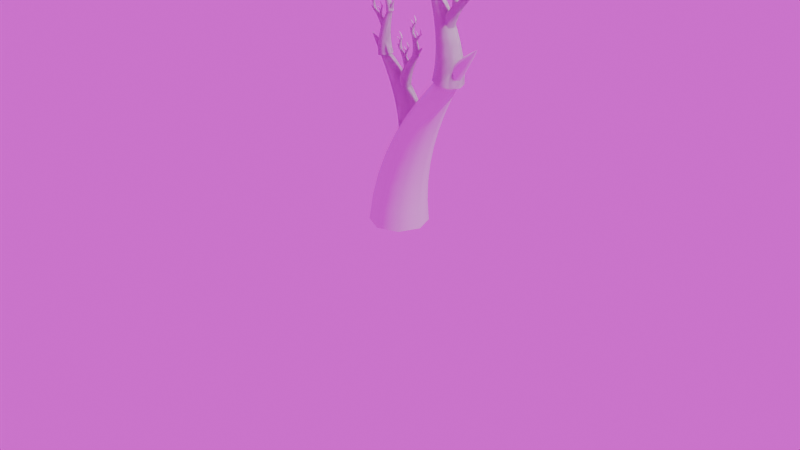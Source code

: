 # Source: hello-geometry-nodes-fractal.blend  (saved by Blender 4.0.36; exported with 4.5.12 LTS)
import bpy
from mathutils import Matrix  # noqa: F401  (used for matrix-valued properties, if any)

bpy.ops.wm.read_factory_settings(use_empty=True)
scene = bpy.context.scene
scene.name = 'Scene'

# ---- collections
col_collection = bpy.data.collections.new('Collection'); scene.collection.children.link(col_collection)
col_1 = bpy.data.collections.new('1'); scene.collection.children.link(col_1)
col_2 = bpy.data.collections.new('2'); scene.collection.children.link(col_2)
col_2_particles = bpy.data.collections.new('2-Particles'); col_2.children.link(col_2_particles)
col_3 = bpy.data.collections.new('3'); scene.collection.children.link(col_3)
col_3_particles = bpy.data.collections.new('3-Particles'); col_3.children.link(col_3_particles)
col_4 = bpy.data.collections.new('4'); scene.collection.children.link(col_4)

# ---- images (referenced by path relative to the original .blend; pixels are not part of the script)
import os
ASSET_DIR = os.environ.get("B2B_ASSET_DIR", "")  # directory of the original .blend (textures are referenced by path, not embedded)
HERE = os.path.dirname(os.path.abspath(__file__))  # packed textures are extracted next to this script under _unpacked/

def load_image(name, relpath, width, height, colorspace="sRGB"):
    """Load a texture the original file referenced (path relative to the .blend, or extracted next to this script)."""
    p = next((c for c in (os.path.join(HERE, relpath), os.path.join(ASSET_DIR, relpath)) if relpath and os.path.exists(c)), "")
    if p:
        img = bpy.data.images.load(p, check_existing=True)
        img.name = name
    else:  # same state as the original file: an image datablock whose file is absent (Cycles renders it pink)
        img = bpy.data.images.new(name, width, height)
        img.source = "FILE"
        img.filepath = "//" + (relpath or name)
    img.colorspace_settings.name = colorspace
    return img
img_branch = load_image('Branch', 'textures/Branch.png', 1024, 1024, 'sRGB')
img_leaves = load_image('Leaves', 'textures/Leaves.png', 1024, 1024, 'sRGB')
img_blouberg_sunrise_2_1k_hdr = load_image('blouberg_sunrise_2_1k.hdr', 'equirectangular/blouberg_sunrise_2_1k.hdr', 1024, 1024, 'Linear Rec.709')

# ---- materials (node trees are filled in below, after node groups)
mat_material = bpy.data.materials.new('Material')
mat_material.use_transparent_shadow = False
mat_branch = bpy.data.materials.new('Branch')
mat_branch.use_transparent_shadow = False
mat_leaves = bpy.data.materials.new('Leaves')
mat_leaves.use_transparent_shadow = False
mat_hair = bpy.data.materials.new('Hair')
mat_hair.use_transparent_shadow = False

# ---- node groups
ng_fractal_branches = bpy.data.node_groups.new('Fractal Branches', 'GeometryNodeTree')
_s = ng_fractal_branches.interface.new_socket(name='Geometry', in_out='OUTPUT', socket_type='NodeSocketGeometry')
_s = ng_fractal_branches.interface.new_socket(name='Geometry', in_out='INPUT', socket_type='NodeSocketGeometry')
ng_fractal_branches.is_modifier = True
_N = ng_fractal_branches.nodes; _L = ng_fractal_branches.links
n0 = _N.new('NodeFrame'); n0.name = 'Frame'; n0.location = (50, -14)
n0.label = 'Rotate Vector'
n0.width = 492
n1 = _N.new('NodeFrame'); n1.name = 'Frame.002'; n1.location = (-1220, -270)
n1.label = 'Split'
n1.width = 658
n2 = _N.new('NodeFrame'); n2.name = 'Frame.001'; n2.location = (702, -95)
n2.label = 'Extrude'
n2.width = 202
n3 = _N.new('NodeFrame'); n3.name = 'Frame.003'; n3.location = (1024, -116)
n3.width = 236
n4 = _N.new('NodeReroute'); n4.name = 'Reroute'; n4.location = (774, -14)
n4.width = 16
n4.socket_idname = 'NodeSocketInt'
n5 = _N.new('NodeReroute'); n5.name = 'Reroute.002'; n5.location = (462, 26)
n5.width = 16
n5.socket_idname = 'NodeSocketBool'
n6 = _N.new('GeometryNodeStoreNamedAttribute'); n6.name = 'Store Named Attribute.001'; n6.location = (-1502, 64)
n6.data_type = 'FLOAT_VECTOR'
n6.inputs[2].default_value = 'Vec'
n6.inputs[3].default_value = (0.0, 0.0, 1.0)
n7 = _N.new('NodeGroupInput'); n7.name = 'Group Input'; n7.location = (-1738, -19)
n8 = _N.new('GeometryNodeRepeatInput'); n8.name = 'Repeat Input'; n8.location = (-1298, 91)
n8.inputs[0].default_value = 14
n8.inputs[2].default_value = True
n8.inputs[3].default_value = 1
n9 = _N.new('GeometryNodeDuplicateElements'); n9.name = 'Duplicate Elements'; n9.location = (30, -95)
n10 = _N.new('GeometryNodeCaptureAttribute'); n10.name = 'Capture Attribute'; n10.location = (290, -132)
n10.capture_items.clear()
n11 = _N.new('GeometryNodeJoinGeometry'); n11.name = 'Join Geometry'; n11.location = (488, -40)
n12 = _N.new('GeometryNodeInputNamedAttribute'); n12.name = 'Named Attribute'; n12.location = (30, -283)
n12.data_type = 'FLOAT_VECTOR'
n12.inputs[0].default_value = 'Vec'
n13 = _N.new('ShaderNodeVectorMath'); n13.name = 'Vector Math.001'; n13.location = (59, -503)
n13.operation = 'MULTIPLY'
n13.inputs[1].default_value = (0.77, 0.0, -0.45)
n14 = _N.new('ShaderNodeMath'); n14.name = 'Math.005'; n14.location = (93, -708)
n14.operation = 'MULTIPLY'
n14.inputs[1].default_value = 0.72
n15 = _N.new('ShaderNodeVectorRotate'); n15.name = 'Vector Rotate'; n15.location = (57, -243)
n15.rotation_type = 'EULER_XYZ'
n15.inputs[2].default_value = (1.0, 1.0, 1.0)
n15.inputs[3].default_value = 0.1745
n16 = _N.new('ShaderNodeVectorMath'); n16.name = 'Vector Math'; n16.location = (304, -315)
n16.operation = 'SCALE'
n17 = _N.new('FunctionNodeRandomValue'); n17.name = 'Random Value'; n17.location = (301, -507)
n17.inputs[2].default_value = 0.7
n17.inputs[3].default_value = 0.9
n18 = _N.new('GeometryNodeRepeatOutput'); n18.name = 'Repeat Output'; n18.location = (1603, 27)
n18.repeat_items.clear()
_it = n18.repeat_items.new('GEOMETRY', 'Geometry')
_it = n18.repeat_items.new('BOOLEAN', 'Top')
_it = n18.repeat_items.new('INT', 'IterationCount')
n19 = _N.new('GeometryNodeMeshToCurve'); n19.name = 'Mesh to Curve'; n19.location = (1838, 27)
n20 = _N.new('GeometryNodeSetCurveRadius'); n20.name = 'Set Curve Radius'; n20.location = (2666, 14)
n21 = _N.new('ShaderNodeMath'); n21.name = 'Math'; n21.location = (1438, -230)
n21.inputs[1].default_value = 1.0
n22 = _N.new('GeometryNodeCurveToMesh'); n22.name = 'Curve to Mesh'; n22.location = (2991, 19)
n22.inputs[3].default_value = True
n23 = _N.new('ShaderNodeMath'); n23.name = 'Math.006'; n23.location = (66, -282)
n23.inputs[1].default_value = 1.0
n24 = _N.new('GeometryNodeStoreNamedAttribute'); n24.name = 'Store Named Attribute'; n24.location = (322, -46)
n24.data_type = 'FLOAT_VECTOR'
n24.inputs[2].default_value = 'Vec'
n25 = _N.new('NodeReroute'); n25.name = 'Reroute.004'; n25.location = (286, 27)
n25.width = 16
n25.socket_idname = 'NodeSocketBool'
n26 = _N.new('GeometryNodeExtrudeMesh'); n26.name = 'Extrude Mesh'; n26.location = (32, -40)
n27 = _N.new('GeometryNodeInputNamedAttribute'); n27.name = 'Named Attribute.002'; n27.location = (30, -461)
n27.inputs[0].default_value = 'Age'
n28 = _N.new('GeometryNodeInputNamedAttribute'); n28.name = 'Named Attribute.004'; n28.location = (1811, -372)
n28.inputs[0].default_value = 'Age'
n29 = _N.new('GeometryNodeViewer'); n29.name = 'Viewer'; n29.location = (1862, -168)
n30 = _N.new('ShaderNodeMath'); n30.name = 'Math.007'; n30.location = (2226, -303)
n30.operation = 'POWER'
n30.inputs[1].default_value = 1.2
n31 = _N.new('ShaderNodeMapRange'); n31.name = 'Map Range.001'; n31.location = (2044, -316)
n31.inputs[2].default_value = 14.0
n31.inputs[3].default_value = 1.0
n31.inputs[4].default_value = 0.0
n32 = _N.new('ShaderNodeMapRange'); n32.name = 'Map Range.002'; n32.location = (2446, -305)
n32.inputs[3].default_value = 0.05
n33 = _N.new('GeometryNodeCurvePrimitiveCircle'); n33.name = 'Curve Circle'; n33.location = (2806, -139)
n33.inputs[0].default_value = 3
n33.inputs[4].default_value = 0.1
n34 = _N.new('ShaderNodeMapRange'); n34.name = 'Map Range'; n34.location = (61, -890)
n34.inputs[3].default_value = -1.0
n35 = _N.new('GeometryNodeInputNamedAttribute'); n35.name = 'Named Attribute.001'; n35.location = (30, -40)
n35.data_type = 'FLOAT_VECTOR'
n35.inputs[0].default_value = 'Vec'
n36 = _N.new('ShaderNodeMath'); n36.name = 'Math.004'; n36.location = (133, -328)
n36.inputs[1].default_value = 1.0
n37 = _N.new('GeometryNodeStoreNamedAttribute'); n37.name = 'Store Named Attribute.002'; n37.location = (46, -30)
n37.inputs[2].default_value = 'Age'
n38 = _N.new('NodeReroute'); n38.name = 'Reroute.001'; n38.location = (1, 10)
n38.width = 16
n38.socket_idname = 'NodeSocketInt'
n39 = _N.new('NodeGroupOutput'); n39.name = 'Group Output'; n39.location = (3431, 7)
n40 = _N.new('GeometryNodeSetMaterial'); n40.name = 'Set Material'; n40.location = (3212, 8)
n40.inputs[2].default_value = mat_material
n41 = _N.new('GeometryNodeInputNamedAttribute'); n41.name = 'Named Attribute.003'; n41.location = (2966, 19)
n41.inputs[0].default_value = 'radius'
n42 = _N.new('GeometryNodeSwitch'); n42.name = 'Switch'; n42.location = (2966, 19)
n42.input_type = 'FLOAT'
n42.inputs[1].default_value = 1.0
n8.pair_with_output(n18)
n9.parent = n1
n10.parent = n1
n11.parent = n1
n12.parent = n2
n13.parent = n0
n14.parent = n0
n15.parent = n0
n16.parent = n0
n17.parent = n0
n23.parent = n3
n24.parent = n0
n26.parent = n2
n27.parent = n3
n34.parent = n0
n35.parent = n0
n36.parent = n1
n37.parent = n3
_L.new(n40.outputs[0], n39.inputs[0])
_L.new(n24.outputs[0], n26.inputs[0])
_L.new(n26.outputs[1], n18.inputs[1])
_L.new(n5.outputs[0], n26.inputs[1])
_L.new(n6.outputs[0], n8.inputs[1])
_L.new(n7.outputs[0], n6.inputs[0])
_L.new(n12.outputs[0], n26.inputs[2])
_L.new(n35.outputs[0], n15.inputs[0])
_L.new(n21.outputs[0], n18.inputs[2])
_L.new(n4.outputs[0], n21.inputs[0])
_L.new(n38.outputs[0], n4.inputs[0])
_L.new(n8.outputs[3], n38.inputs[0])
_L.new(n25.outputs[0], n5.inputs[0])
_L.new(n8.outputs[1], n9.inputs[0])
_L.new(n8.outputs[1], n11.inputs[0])
_L.new(n11.outputs[0], n24.inputs[0])
_L.new(n9.outputs[0], n10.inputs[0])
_L.new(n10.outputs[0], n11.inputs[0])
_L.new(n16.outputs[0], n24.inputs[3])
_L.new(n9.outputs[1], n36.inputs[0])
_L.new(n36.outputs[0], n10.inputs[1])
_L.new(n10.outputs[1], n34.inputs[0])
_L.new(n8.outputs[2], n25.inputs[0])
_L.new(n17.outputs[1], n16.inputs[3])
_L.new(n15.outputs[0], n16.inputs[0])
_L.new(n13.outputs[0], n15.inputs[4])
_L.new(n14.outputs[0], n13.inputs[0])
_L.new(n18.outputs[0], n19.inputs[0])
_L.new(n20.outputs[0], n22.inputs[0])
_L.new(n33.outputs[0], n22.inputs[1])
_L.new(n19.outputs[0], n20.inputs[0])
_L.new(n28.outputs[0], n31.inputs[0])
_L.new(n23.outputs[0], n37.inputs[3])
_L.new(n25.outputs[0], n24.inputs[1])
_L.new(n27.outputs[0], n23.inputs[0])
_L.new(n26.outputs[0], n37.inputs[0])
_L.new(n37.outputs[0], n18.inputs[0])
_L.new(n18.outputs[0], n29.inputs[0])
_L.new(n26.outputs[1], n37.inputs[1])
_L.new(n28.outputs[0], n29.inputs[1])
_L.new(n31.outputs[0], n30.inputs[0])
_L.new(n32.outputs[0], n20.inputs[2])
_L.new(n30.outputs[0], n32.inputs[0])
_L.new(n34.outputs[0], n14.inputs[0])
_L.new(n22.outputs[0], n40.inputs[0])
_L.new(n41.outputs[1], n42.inputs[0])
_L.new(n41.outputs[0], n42.inputs[2])
_L.new(n42.outputs[0], n22.inputs[2])
n39.is_active_output = True
ng_make_curve = bpy.data.node_groups.new('Make Curve', 'GeometryNodeTree')
_s = ng_make_curve.interface.new_socket(name='Geometry', in_out='OUTPUT', socket_type='NodeSocketGeometry')
_s = ng_make_curve.interface.new_socket(name='Base Curve Length', in_out='INPUT', socket_type='NodeSocketFloat')
_s.default_value = 1.0
_s.min_value = -1e+04
_s.max_value = 1e+04
_s = ng_make_curve.interface.new_socket(name='Curve Resolution', in_out='INPUT', socket_type='NodeSocketInt')
_s.default_value = 10
_s.min_value = 1
_s.max_value = 100000
_s = ng_make_curve.interface.new_socket(name='Noise Offset Scale', in_out='INPUT', socket_type='NodeSocketFloat')
_s.default_value = 1.0
_s.min_value = -1e+04
_s.max_value = 1e+04
_s = ng_make_curve.interface.new_socket(name='Noise Scale', in_out='INPUT', socket_type='NodeSocketFloat')
_s.default_value = 5.0
_s.min_value = -1000.0
_s.max_value = 1000.0
_s = ng_make_curve.interface.new_socket(name='Noise Position Offset', in_out='INPUT', socket_type='NodeSocketVector')
_s.min_value = -1e+04
_s.max_value = 1e+04
_N = ng_make_curve.nodes; _L = ng_make_curve.links
n0 = _N.new('GeometryNodeCurvePrimitiveLine'); n0.name = 'Curve Line'; n0.location = (-445, 159)
n1 = _N.new('ShaderNodeTexNoise'); n1.name = 'Noise Texture'; n1.location = (-259, -120)
n2 = _N.new('ShaderNodeVectorMath'); n2.name = 'Vector Math.001'; n2.location = (-39, -48)
n2.operation = 'SUBTRACT'
n2.inputs[1].default_value = (0.5, 0.5, 0.5)
n3 = _N.new('GeometryNodeInputPosition'); n3.name = 'Position'; n3.location = (-627, -195)
n4 = _N.new('ShaderNodeVectorMath'); n4.name = 'Vector Math.002'; n4.location = (-454, -168)
n5 = _N.new('ShaderNodeVectorMath'); n5.name = 'Vector Math'; n5.location = (-718, 15)
n5.operation = 'SCALE'
n5.inputs[0].default_value = (0.0, 0.0, 1.0)
n6 = _N.new('GeometryNodeResampleCurve'); n6.name = 'Resample Curve'; n6.location = (-167, 156)
n6.keep_last_segment = False
n7 = _N.new('NodeGroupOutput'); n7.name = 'Group Output'; n7.location = (1298, 6)
n8 = _N.new('GeometryNodeSetPosition'); n8.name = 'Set Position'; n8.location = (1108, 231)
n9 = _N.new('ShaderNodeVectorMath'); n9.name = 'Vector Math.003'; n9.location = (888, 93)
n9.operation = 'SCALE'
n10 = _N.new('NodeGroupInput'); n10.name = 'Group Input'; n10.location = (-1108, 49)
n11 = _N.new('ShaderNodeMath'); n11.name = 'Math'; n11.location = (672, -26)
n11.operation = 'MULTIPLY'
n12 = _N.new('ShaderNodeFloatCurve'); n12.name = 'Float Curve'; n12.location = (352, -216)
_c = n12.mapping.curves[0]
while len(_c.points) > 2: _c.points.remove(_c.points[-1])
_c.points[0].location = (0.0, 0.0); _c.points[0].handle_type = 'AUTO'
_c.points[1].location = (0.22955, 0.06562); _c.points[1].handle_type = 'AUTO'
_p = _c.points.new(0.48409, 0.80938); _p.handle_type = 'AUTO'
_p = _c.points.new(1.0, 1.0); _p.handle_type = 'AUTO'
n12.mapping.update()
n13 = _N.new('GeometryNodeSplineParameter'); n13.name = 'Spline Parameter'; n13.location = (122, -453)
_L.new(n4.outputs[0], n1.inputs[0])
_L.new(n1.outputs[1], n2.inputs[0])
_L.new(n6.outputs[0], n8.inputs[0])
_L.new(n0.outputs[0], n6.inputs[0])
_L.new(n9.outputs[0], n8.inputs[3])
_L.new(n5.outputs[0], n0.inputs[1])
_L.new(n11.outputs[0], n9.inputs[3])
_L.new(n2.outputs[0], n9.inputs[0])
_L.new(n3.outputs[0], n4.inputs[0])
_L.new(n8.outputs[0], n7.inputs[0])
_L.new(n10.outputs[0], n5.inputs[3])
_L.new(n10.outputs[1], n6.inputs[2])
_L.new(n10.outputs[2], n11.inputs[1])
_L.new(n10.outputs[3], n1.inputs[2])
_L.new(n10.outputs[4], n4.inputs[1])
_L.new(n12.outputs[0], n11.inputs[0])
_L.new(n13.outputs[0], n12.inputs[1])
n7.is_active_output = True
ng_make_branch = bpy.data.node_groups.new('Make Branch', 'GeometryNodeTree')
_s = ng_make_branch.interface.new_socket(name='Geometry', in_out='OUTPUT', socket_type='NodeSocketGeometry')
_s = ng_make_branch.interface.new_socket(name='Base Curve', in_out='INPUT', socket_type='NodeSocketGeometry')
_s = ng_make_branch.interface.new_socket(name='Branch Geometry', in_out='INPUT', socket_type='NodeSocketGeometry')
_s = ng_make_branch.interface.new_socket(name='Branch Angle', in_out='INPUT', socket_type='NodeSocketFloat')
_s.subtype = 'ANGLE'
_s.default_value = 1.047
_s = ng_make_branch.interface.new_socket(name='Tilt', in_out='INPUT', socket_type='NodeSocketFloat')
_s.subtype = 'ANGLE'
_s = ng_make_branch.interface.new_socket(name='Trim Start', in_out='INPUT', socket_type='NodeSocketFloat')
_s.subtype = 'FACTOR'
_s.default_value = 0.2
_s.min_value = 0.0
_s.max_value = 1.0
_s = ng_make_branch.interface.new_socket(name='Trim End', in_out='INPUT', socket_type='NodeSocketFloat')
_s.subtype = 'FACTOR'
_s.default_value = 0.9
_s.min_value = 0.0
_s.max_value = 1.0
_s = ng_make_branch.interface.new_socket(name='Sub-divide Base Curve', in_out='INPUT', socket_type='NodeSocketInt')
_s.default_value = 1
_s.min_value = 0
_s.max_value = 1000
_N = ng_make_branch.nodes; _L = ng_make_branch.links
n0 = _N.new('GeometryNodeInputNormal'); n0.name = 'Normal'; n0.location = (-666, -453)
n0.legacy_corner_normals = True
n1 = _N.new('GeometryNodeInputTangent'); n1.name = 'Curve Tangent'; n1.location = (-652, -359)
n2 = _N.new('ShaderNodeVectorMath'); n2.name = 'Vector Math'; n2.location = (-456, -349)
n2.operation = 'CROSS_PRODUCT'
n3 = _N.new('FunctionNodeAlignEulerToVector'); n3.name = 'Align Euler to Vector'; n3.location = (-31, -206)
n3.axis = 'Z'
n4 = _N.new('NodeReroute'); n4.name = 'Reroute'; n4.location = (361, 424)
n4.width = 16
n4.socket_idname = 'NodeSocketGeometry'
n5 = _N.new('NodeGroupOutput'); n5.name = 'Group Output'; n5.location = (1190, 7)
n6 = _N.new('GeometryNodeJoinGeometry'); n6.name = 'Join Geometry'; n6.location = (1000, 344)
n7 = _N.new('GeometryNodeRealizeInstances'); n7.name = 'Realize Instances'; n7.location = (982, 225)
n8 = _N.new('GeometryNodeInstanceOnPoints'); n8.name = 'Instance on Points'; n8.location = (782, 213)
n9 = _N.new('GeometryNodeTrimCurve'); n9.name = 'Trim Curve'; n9.location = (542, 326)
n10 = _N.new('ShaderNodeVectorRotate'); n10.name = 'Vector Rotate'; n10.location = (-236, -286)
n11 = _N.new('GeometryNodeSplineParameter'); n11.name = 'Spline Parameter'; n11.location = (55, 678)
n12 = _N.new('ShaderNodeFloatCurve'); n12.name = 'Float Curve'; n12.location = (327, 808)
_c = n12.mapping.curves[0]
while len(_c.points) > 2: _c.points.remove(_c.points[-1])
_c.points[0].location = (0.0, 0.79375); _c.points[0].handle_type = 'AUTO'
_c.points[1].location = (0.46591, 0.99375); _c.points[1].handle_type = 'AUTO'
_p = _c.points.new(1.0, 0.31563); _p.handle_type = 'AUTO'
n12.mapping.update()
n13 = _N.new('NodeReroute'); n13.name = 'Reroute.001'; n13.location = (39, 430)
n13.width = 16
n13.socket_idname = 'NodeSocketGeometry'
n14 = _N.new('GeometryNodeSetCurveTilt'); n14.name = 'Set Curve Tilt'; n14.location = (343, 361)
n15 = _N.new('GeometryNodeSubdivideCurve'); n15.name = 'Subdivide Curve'; n15.location = (123, 389)
n16 = _N.new('NodeGroupInput'); n16.name = 'Group Input'; n16.location = (-866, 0)
n17 = _N.new('ShaderNodeMath'); n17.name = 'Math'; n17.location = (-20, 261)
n17.operation = 'MULTIPLY'
n18 = _N.new('GeometryNodeInputID'); n18.name = 'ID'; n18.location = (-223, 113)
_L.new(n7.outputs[0], n6.inputs[0])
_L.new(n3.outputs[0], n8.inputs[5])
_L.new(n9.outputs[0], n8.inputs[0])
_L.new(n1.outputs[0], n2.inputs[0])
_L.new(n0.outputs[0], n10.inputs[2])
_L.new(n10.outputs[0], n3.inputs[2])
_L.new(n8.outputs[0], n7.inputs[0])
_L.new(n2.outputs[0], n10.inputs[0])
_L.new(n4.outputs[0], n6.inputs[0])
_L.new(n0.outputs[0], n2.inputs[1])
_L.new(n16.outputs[1], n8.inputs[2])
_L.new(n6.outputs[0], n5.inputs[0])
_L.new(n17.outputs[0], n14.inputs[2])
_L.new(n16.outputs[3], n17.inputs[0])
_L.new(n18.outputs[0], n17.inputs[1])
_L.new(n16.outputs[4], n9.inputs[2])
_L.new(n16.outputs[5], n9.inputs[3])
_L.new(n16.outputs[2], n10.inputs[3])
_L.new(n11.outputs[0], n12.inputs[0])
_L.new(n12.outputs[0], n8.inputs[6])
_L.new(n13.outputs[0], n4.inputs[0])
_L.new(n16.outputs[0], n13.inputs[0])
_L.new(n15.outputs[0], n14.inputs[0])
_L.new(n14.outputs[0], n9.inputs[0])
_L.new(n13.outputs[0], n15.inputs[0])
_L.new(n16.outputs[6], n15.inputs[1])
n5.is_active_output = True
ng_geometry_nodes = bpy.data.node_groups.new('Geometry Nodes', 'GeometryNodeTree')
_s = ng_geometry_nodes.interface.new_socket(name='Geometry', in_out='OUTPUT', socket_type='NodeSocketGeometry')
_s = ng_geometry_nodes.interface.new_socket(name='UVMap', in_out='OUTPUT', socket_type='NodeSocketVector')
_s.default_attribute_name = 'UVMap'
_s = ng_geometry_nodes.interface.new_socket(name='Geometry', in_out='INPUT', socket_type='NodeSocketGeometry')
_s = ng_geometry_nodes.interface.new_socket(name='Branch01 Base Curve Length', in_out='INPUT', socket_type='NodeSocketFloat')
_s.default_value = 1.4
_s.min_value = -1e+04
_s.max_value = 1e+04
_s = ng_geometry_nodes.interface.new_socket(name='Branch02 Base Curve Length', in_out='INPUT', socket_type='NodeSocketFloat')
_s.default_value = 1.2
_s.min_value = -1e+04
_s.max_value = 1e+04
_s = ng_geometry_nodes.interface.new_socket(name='Branch03 Base Curve Length', in_out='INPUT', socket_type='NodeSocketFloat')
_s.default_value = 1.0
_s.min_value = -1e+04
_s.max_value = 1e+04
_s = ng_geometry_nodes.interface.new_socket(name='Branch04 Base Curve Length', in_out='INPUT', socket_type='NodeSocketFloat')
_s.default_value = 0.8
_s.min_value = -1e+04
_s.max_value = 1e+04
_s = ng_geometry_nodes.interface.new_socket(name='Branch05 Base Curve Length', in_out='INPUT', socket_type='NodeSocketFloat')
_s.default_value = 0.6
_s.min_value = -1e+04
_s.max_value = 1e+04
_s = ng_geometry_nodes.interface.new_socket(name='Branch06 Base Curve Length', in_out='INPUT', socket_type='NodeSocketFloat')
_s.default_value = 0.4
_s.min_value = -1e+04
_s.max_value = 1e+04
_s = ng_geometry_nodes.interface.new_socket(name='Branch07 Base Curve Length', in_out='INPUT', socket_type='NodeSocketFloat')
_s.default_value = 0.2
_s.min_value = -1e+04
_s.max_value = 1e+04
_s = ng_geometry_nodes.interface.new_socket(name='Branch01 Curve Resolution', in_out='INPUT', socket_type='NodeSocketInt')
_s.default_value = 12
_s.min_value = 1
_s.max_value = 100000
_s = ng_geometry_nodes.interface.new_socket(name='Branch02 Curve Resolution', in_out='INPUT', socket_type='NodeSocketInt')
_s.default_value = 12
_s.min_value = 1
_s.max_value = 100000
_s = ng_geometry_nodes.interface.new_socket(name='Branch03 Curve Resolution', in_out='INPUT', socket_type='NodeSocketInt')
_s.default_value = 12
_s.min_value = 1
_s.max_value = 100000
_s = ng_geometry_nodes.interface.new_socket(name='Branch04 Curve Resolution', in_out='INPUT', socket_type='NodeSocketInt')
_s.default_value = 12
_s.min_value = 1
_s.max_value = 100000
_s = ng_geometry_nodes.interface.new_socket(name='Branch05 Curve Resolution', in_out='INPUT', socket_type='NodeSocketInt')
_s.default_value = 12
_s.min_value = 1
_s.max_value = 100000
_s = ng_geometry_nodes.interface.new_socket(name='Branch06 Curve Resolution', in_out='INPUT', socket_type='NodeSocketInt')
_s.default_value = 12
_s.min_value = 1
_s.max_value = 100000
_s = ng_geometry_nodes.interface.new_socket(name='Branch07 Curve Resolution', in_out='INPUT', socket_type='NodeSocketInt')
_s.default_value = 10
_s.min_value = 1
_s.max_value = 100000
_s = ng_geometry_nodes.interface.new_socket(name='Branch01 Noise Offset Scale', in_out='INPUT', socket_type='NodeSocketFloat')
_s.default_value = 1.0
_s.min_value = -1e+04
_s.max_value = 1e+04
_s = ng_geometry_nodes.interface.new_socket(name='Branch02 Noise Offset Scale', in_out='INPUT', socket_type='NodeSocketFloat')
_s.default_value = 1.0
_s.min_value = -1e+04
_s.max_value = 1e+04
_s = ng_geometry_nodes.interface.new_socket(name='Branch03 Noise Offset Scale', in_out='INPUT', socket_type='NodeSocketFloat')
_s.default_value = 1.0
_s.min_value = -1e+04
_s.max_value = 1e+04
_s = ng_geometry_nodes.interface.new_socket(name='Branch04 Noise Offset Scale', in_out='INPUT', socket_type='NodeSocketFloat')
_s.default_value = 1.0
_s.min_value = -1e+04
_s.max_value = 1e+04
_s = ng_geometry_nodes.interface.new_socket(name='Branch05 Noise Offset Scale', in_out='INPUT', socket_type='NodeSocketFloat')
_s.default_value = 1.0
_s.min_value = -1e+04
_s.max_value = 1e+04
_s = ng_geometry_nodes.interface.new_socket(name='Branch06 Noise Offset Scale', in_out='INPUT', socket_type='NodeSocketFloat')
_s.default_value = 1.0
_s.min_value = -1e+04
_s.max_value = 1e+04
_s = ng_geometry_nodes.interface.new_socket(name='Branch07 Noise Offset Scale', in_out='INPUT', socket_type='NodeSocketFloat')
_s.default_value = 1.0
_s.min_value = -1e+04
_s.max_value = 1e+04
_s = ng_geometry_nodes.interface.new_socket(name='Noise Scale', in_out='INPUT', socket_type='NodeSocketFloat')
_s.default_value = 0.6
_s.min_value = -1000.0
_s.max_value = 1000.0
_s = ng_geometry_nodes.interface.new_socket(name='Noise Position Offset', in_out='INPUT', socket_type='NodeSocketVector')
_s.min_value = -1e+04
_s.max_value = 1e+04
_s = ng_geometry_nodes.interface.new_socket(name='Branch02 Angle', in_out='INPUT', socket_type='NodeSocketFloat')
_s.subtype = 'ANGLE'
_s.default_value = 1.047
_s = ng_geometry_nodes.interface.new_socket(name='Branch03 Angle', in_out='INPUT', socket_type='NodeSocketFloat')
_s.subtype = 'ANGLE'
_s.default_value = 1.047
_s = ng_geometry_nodes.interface.new_socket(name='Branch04 Angle', in_out='INPUT', socket_type='NodeSocketFloat')
_s.subtype = 'ANGLE'
_s.default_value = 1.047
_s = ng_geometry_nodes.interface.new_socket(name='Branch05 Angle', in_out='INPUT', socket_type='NodeSocketFloat')
_s.subtype = 'ANGLE'
_s.default_value = 1.047
_s = ng_geometry_nodes.interface.new_socket(name='Branch06 Angle', in_out='INPUT', socket_type='NodeSocketFloat')
_s.subtype = 'ANGLE'
_s.default_value = 1.047
_s = ng_geometry_nodes.interface.new_socket(name='Branch07 Angle', in_out='INPUT', socket_type='NodeSocketFloat')
_s.subtype = 'ANGLE'
_s.default_value = 1.047
_s = ng_geometry_nodes.interface.new_socket(name='Tilt', in_out='INPUT', socket_type='NodeSocketFloat')
_s.subtype = 'ANGLE'
_s.default_value = 1.571
_s = ng_geometry_nodes.interface.new_socket(name='Trim Branch Threshold', in_out='INPUT', socket_type='NodeSocketInt')
_s.default_value = 7
_s = ng_geometry_nodes.interface.new_socket(name='Trim Start', in_out='INPUT', socket_type='NodeSocketFloat')
_s.subtype = 'FACTOR'
_s.default_value = 0.2
_s.min_value = 0.0
_s.max_value = 1.0
_s = ng_geometry_nodes.interface.new_socket(name='Trim End', in_out='INPUT', socket_type='NodeSocketFloat')
_s.subtype = 'FACTOR'
_s.default_value = 0.9
_s.min_value = 0.0
_s.max_value = 1.0
ng_geometry_nodes.is_modifier = True
# nodes of 'Geometry Nodes' reference scene objects; filled in after objects exist
ng_hair_on_face_nodes = bpy.data.node_groups.new('Hair on Face Nodes', 'GeometryNodeTree')
_s = ng_hair_on_face_nodes.interface.new_socket(name='Geometry', in_out='OUTPUT', socket_type='NodeSocketGeometry')
_s = ng_hair_on_face_nodes.interface.new_socket(name='Geometry', in_out='INPUT', socket_type='NodeSocketGeometry')
ng_hair_on_face_nodes.is_modifier = True
# nodes of 'Hair on Face Nodes' reference scene objects; filled in after objects exist
ng_nodegroup = bpy.data.node_groups.new('NodeGroup', 'GeometryNodeTree')
_s = ng_nodegroup.interface.new_socket(name='Curve', in_out='OUTPUT', socket_type='NodeSocketGeometry')
_s = ng_nodegroup.interface.new_socket(name='Count', in_out='INPUT', socket_type='NodeSocketInt')
_s.default_value = 10
_s.min_value = 2
_s.max_value = 100000
_s = ng_nodegroup.interface.new_socket(name='Origin', in_out='INPUT', socket_type='NodeSocketVector')
_s.min_value = -1e+04
_s.max_value = 1e+04
_N = ng_nodegroup.nodes; _L = ng_nodegroup.links
n0 = _N.new('GeometryNodeSetPosition'); n0.name = 'Set Position'; n0.location = (-73, 258)
n1 = _N.new('GeometryNodeInputID'); n1.name = 'ID'; n1.location = (-313, 44)
n2 = _N.new('GeometryNodeCurveToPoints'); n2.name = 'Curve to Points'; n2.location = (-936, 288)
n3 = _N.new('FunctionNodeInputVector'); n3.name = 'Vector'; n3.location = (-889, 18)
n3.vector = (0.0, 0.0, 0.01)
n3.outputs[0].default_value = (0.0, 0.0, 0.0)
n4 = _N.new('ShaderNodeMath'); n4.name = 'Math'; n4.location = (-77, 42)
n4.inputs[1].default_value = 1.0
n5 = _N.new('GeometryNodeRepeatInput'); n5.name = 'Repeat Input'; n5.location = (-631, 268)
n5.inputs[2].default_value = 0
n5.inputs[3].default_value = (0.0, 0.0, 0.0)
n6 = _N.new('GeometryNodeRepeatOutput'); n6.name = 'Repeat Output'; n6.location = (482, 260)
n6.repeat_items.clear()
_it = n6.repeat_items.new('GEOMETRY', 'Geometry')
_it = n6.repeat_items.new('INT', 'Iteration Count')
_it = n6.repeat_items.new('VECTOR', 'Position')
_it = n6.repeat_items.new('VECTOR', 'Direction')
n7 = _N.new('GeometryNodePointsToCurves'); n7.name = 'Points to Curves'; n7.location = (722, 262)
n8 = _N.new('FunctionNodeCompare'); n8.name = 'Compare'; n8.location = (-320, 215)
n8.operation = 'EQUAL'
n8.data_type = 'INT'
n8.inputs[6].default_value = (0.0, 0.0, 0.0, 0.0)
n8.inputs[7].default_value = (0.0, 0.0, 0.0, 0.0)
n9 = _N.new('ShaderNodeMapRange'); n9.name = 'Map Range.001'; n9.location = (47, -133)
n9.data_type = 'FLOAT_VECTOR'
n9.inputs[9].default_value = (-1.0, -1.0, -1.0)
n10 = _N.new('ShaderNodeVectorRotate'); n10.name = 'Vector Rotate'; n10.location = (406, 47)
n10.inputs[3].default_value = 0.08727
n11 = _N.new('ShaderNodeVectorMath'); n11.name = 'Vector Math.001'; n11.location = (233, -179)
n11.operation = 'NORMALIZE'
n12 = _N.new('ShaderNodeTexNoise'); n12.name = 'Noise Texture.001'; n12.location = (-139, -171)
n12.inputs[2].default_value = 10.0
n13 = _N.new('GeometryNodeSplineParameter'); n13.name = 'Spline Parameter'; n13.location = (727, -4)
n14 = _N.new('GeometryNodeCurvePrimitiveLine'); n14.name = 'Curve Line'; n14.location = (-1193, 251)
n15 = _N.new('NodeGroupInput'); n15.name = 'Group Input'; n15.location = (-1573, -98)
n16 = _N.new('GeometryNodeSetCurveRadius'); n16.name = 'Set Curve Radius'; n16.location = (1028, 256)
n17 = _N.new('ShaderNodeMapRange'); n17.name = 'Map Range'; n17.location = (893, 98)
n17.inputs[3].default_value = 0.01
n17.inputs[4].default_value = 0.0
n18 = _N.new('ShaderNodeVectorMath'); n18.name = 'Vector Math'; n18.location = (-319, -20)
n19 = _N.new('ShaderNodeVectorMath'); n19.name = 'Vector Math.002'; n19.location = (-357, -279)
n20 = _N.new('GeometryNodeCurveToMesh'); n20.name = 'Curve to Mesh'; n20.location = (1456, 223)
n21 = _N.new('GeometryNodeCurvePrimitiveCircle'); n21.name = 'Curve Circle'; n21.location = (1270, 61)
n21.inputs[0].default_value = 8
n22 = _N.new('NodeGroupOutput'); n22.name = 'Group Output'; n22.location = (1915, 204)
n23 = _N.new('GeometryNodeSetMaterial'); n23.name = 'Set Material'; n23.location = (1695, 188)
n23.inputs[2].default_value = mat_hair
n24 = _N.new('GeometryNodeInputNamedAttribute'); n24.name = 'Named Attribute'; n24.location = (1431, 223)
n24.inputs[0].default_value = 'radius'
n25 = _N.new('GeometryNodeSwitch'); n25.name = 'Switch'; n25.location = (1431, 223)
n25.input_type = 'FLOAT'
n25.inputs[1].default_value = 1.0
n5.pair_with_output(n6)
_L.new(n7.outputs[0], n16.inputs[0])
_L.new(n5.outputs[4], n10.inputs[0])
_L.new(n13.outputs[0], n17.inputs[0])
_L.new(n4.outputs[0], n6.inputs[1])
_L.new(n14.outputs[0], n2.inputs[0])
_L.new(n3.outputs[0], n5.inputs[4])
_L.new(n11.outputs[0], n10.inputs[2])
_L.new(n12.outputs[1], n9.inputs[6])
_L.new(n2.outputs[0], n5.inputs[1])
_L.new(n5.outputs[4], n18.inputs[1])
_L.new(n9.outputs[1], n11.inputs[0])
_L.new(n8.outputs[0], n0.inputs[1])
_L.new(n6.outputs[0], n7.inputs[0])
_L.new(n5.outputs[2], n4.inputs[0])
_L.new(n18.outputs[0], n0.inputs[2])
_L.new(n17.outputs[0], n16.inputs[2])
_L.new(n5.outputs[3], n18.inputs[0])
_L.new(n1.outputs[0], n8.inputs[2])
_L.new(n5.outputs[1], n0.inputs[0])
_L.new(n0.outputs[0], n6.inputs[0])
_L.new(n5.outputs[2], n8.inputs[3])
_L.new(n10.outputs[0], n6.inputs[3])
_L.new(n18.outputs[0], n6.inputs[2])
_L.new(n15.outputs[0], n2.inputs[1])
_L.new(n15.outputs[0], n5.inputs[0])
_L.new(n19.outputs[0], n12.inputs[0])
_L.new(n15.outputs[1], n19.inputs[0])
_L.new(n23.outputs[0], n22.inputs[0])
_L.new(n5.outputs[3], n19.inputs[1])
_L.new(n16.outputs[0], n20.inputs[0])
_L.new(n21.outputs[0], n20.inputs[1])
_L.new(n20.outputs[0], n23.inputs[0])
_L.new(n24.outputs[1], n25.inputs[0])
_L.new(n24.outputs[0], n25.inputs[2])
_L.new(n25.outputs[0], n20.inputs[2])
n22.is_active_output = True
ng_hair = bpy.data.node_groups.new('Hair', 'GeometryNodeTree')
_s = ng_hair.interface.new_socket(name='Geometry', in_out='OUTPUT', socket_type='NodeSocketGeometry')
_s = ng_hair.interface.new_socket(name='Geometry', in_out='INPUT', socket_type='NodeSocketGeometry')
_s = ng_hair.interface.new_socket(name='Count', in_out='INPUT', socket_type='NodeSocketInt')
_s.default_value = 100
_s.min_value = 2
_s.max_value = 100000
_s = ng_hair.interface.new_socket(name='Origin', in_out='INPUT', socket_type='NodeSocketVector')
_s.min_value = -1e+04
_s.max_value = 1e+04
ng_hair.is_modifier = True
_N = ng_hair.nodes; _L = ng_hair.links
n0 = _N.new('NodeGroupInput'); n0.name = 'Group Input'; n0.location = (149, -155)
n1 = _N.new('NodeGroupOutput'); n1.name = 'Group Output'; n1.location = (839, -153)
n2 = _N.new('GeometryNodeGroup'); n2.name = 'Group'; n2.location = (537, -158)
n2.node_tree = ng_nodegroup
_L.new(n0.outputs[1], n2.inputs[0])
_L.new(n0.outputs[2], n2.inputs[1])
_L.new(n2.outputs[0], n1.inputs[0])
n1.is_active_output = True
ng_fractalself = bpy.data.node_groups.new('FractalSelf', 'GeometryNodeTree')
_s = ng_fractalself.interface.new_socket(name='Geometry', in_out='OUTPUT', socket_type='NodeSocketGeometry')
_s = ng_fractalself.interface.new_socket(name='Geometry', in_out='INPUT', socket_type='NodeSocketGeometry')
_s = ng_fractalself.interface.new_socket(name='Branch Iterations', in_out='INPUT', socket_type='NodeSocketInt')
_s.default_value = 3
_s.min_value = 0
_s.max_value = 20
_s = ng_fractalself.interface.new_socket(name='Branch Scale', in_out='INPUT', socket_type='NodeSocketFloat')
_s.default_value = 0.5
_s.min_value = 0.0
_s.max_value = 1.0
_s = ng_fractalself.interface.new_socket(name='Branch Angle', in_out='INPUT', socket_type='NodeSocketFloat')
_s.subtype = 'ANGLE'
_s.default_value = 2.838
ng_fractalself.is_modifier = True
_N = ng_fractalself.nodes; _L = ng_fractalself.links
n0 = _N.new('GeometryNodeRepeatOutput'); n0.name = 'Repeat Output'; n0.location = (1471, 136)
n0.repeat_items.clear()
_it = n0.repeat_items.new('GEOMETRY', 'Geometry')
_it = n0.repeat_items.new('GEOMETRY', 'Geometry For Instance')
n1 = _N.new('GeometryNodeInstanceOnPoints'); n1.name = 'Instance on Points'; n1.location = (1136, -226)
n2 = _N.new('GeometryNodeJoinGeometry'); n2.name = 'Join Geometry'; n2.location = (1232, 111)
n3 = _N.new('NodeGroupInput'); n3.name = 'Group Input'; n3.location = (-506, -62)
n4 = _N.new('GeometryNodeStoreNamedAttribute'); n4.name = 'Store Named Attribute'; n4.location = (589, 198)
n4.data_type = 'BOOLEAN'
n4.inputs[2].default_value = 'Fixed'
n4.inputs[3].default_value = True
n5 = _N.new('GeometryNodeDeleteGeometry'); n5.name = 'Delete Geometry'; n5.location = (585, -91)
n6 = _N.new('GeometryNodeSplineParameter'); n6.name = 'Spline Parameter'; n6.location = (-25, -367)
n7 = _N.new('FunctionNodeCompare'); n7.name = 'Compare'; n7.location = (204, -314)
n7.inputs[1].default_value = 0.9
n7.inputs[6].default_value = (0.0, 0.0, 0.0, 0.0)
n7.inputs[7].default_value = (0.0, 0.0, 0.0, 0.0)
n8 = _N.new('FunctionNodeCompare'); n8.name = 'Compare.001'; n8.location = (190, -503)
n8.operation = 'LESS_THAN'
n8.inputs[1].default_value = 0.1
n8.inputs[6].default_value = (0.0, 0.0, 0.0, 0.0)
n8.inputs[7].default_value = (0.0, 0.0, 0.0, 0.0)
n9 = _N.new('FunctionNodeBooleanMath'); n9.name = 'Boolean Math'; n9.location = (418, -362)
n9.operation = 'OR'
n10 = _N.new('NodeGroupOutput'); n10.name = 'Group Output'; n10.location = (2367, 47)
n11 = _N.new('GeometryNodeRealizeInstances'); n11.name = 'Realize Instances'; n11.location = (2062, 77)
n12 = _N.new('GeometryNodeCurveToMesh'); n12.name = 'Curve to Mesh'; n12.location = (1866, 78)
n13 = _N.new('GeometryNodeCurvePrimitiveCircle'); n13.name = 'Curve Circle'; n13.location = (1419, -94)
n13.inputs[0].default_value = 8
n14 = _N.new('GeometryNodeSubdivideCurve'); n14.name = 'Subdivide Curve'; n14.location = (182, -126)
n14.inputs[1].default_value = 2
n15 = _N.new('GeometryNodeRepeatInput'); n15.name = 'Repeat Input'; n15.location = (-148, 10)
n16 = _N.new('GeometryNodeInputNormal'); n16.name = 'Normal'; n16.location = (25, -871)
n16.legacy_corner_normals = True
n17 = _N.new('ShaderNodeVectorMath'); n17.name = 'Vector Math'; n17.location = (262, -673)
n17.operation = 'CROSS_PRODUCT'
n18 = _N.new('GeometryNodeInputTangent'); n18.name = 'Curve Tangent'; n18.location = (13, -768)
n19 = _N.new('ShaderNodeVectorRotate'); n19.name = 'Vector Rotate'; n19.location = (489, -635)
n20 = _N.new('FunctionNodeAlignEulerToVector'); n20.name = 'Align Euler to Vector.001'; n20.location = (718, -441)
n20.inputs[2].default_value = (-1.0, 0.0, 0.0)
n21 = _N.new('FunctionNodeAlignEulerToVector'); n21.name = 'Align Euler to Vector'; n21.location = (921, -491)
n21.axis = 'Z'
n22 = _N.new('GeometryNodeInputNamedAttribute'); n22.name = 'Named Attribute'; n22.location = (1841, 78)
n22.inputs[0].default_value = 'radius'
n23 = _N.new('GeometryNodeSwitch'); n23.name = 'Switch'; n23.location = (1841, 78)
n23.input_type = 'FLOAT'
n23.inputs[1].default_value = 1.0
n15.pair_with_output(n0)
_L.new(n3.outputs[0], n15.inputs[1])
_L.new(n11.outputs[0], n10.inputs[0])
_L.new(n3.outputs[0], n15.inputs[2])
_L.new(n15.outputs[2], n1.inputs[2])
_L.new(n5.outputs[0], n1.inputs[0])
_L.new(n12.outputs[0], n11.inputs[0])
_L.new(n15.outputs[2], n0.inputs[1])
_L.new(n4.outputs[0], n2.inputs[0])
_L.new(n1.outputs[0], n2.inputs[0])
_L.new(n2.outputs[0], n0.inputs[0])
_L.new(n15.outputs[1], n4.inputs[0])
_L.new(n15.outputs[1], n14.inputs[0])
_L.new(n14.outputs[0], n5.inputs[0])
_L.new(n6.outputs[0], n7.inputs[0])
_L.new(n7.outputs[0], n9.inputs[0])
_L.new(n9.outputs[0], n5.inputs[1])
_L.new(n6.outputs[0], n8.inputs[0])
_L.new(n8.outputs[0], n9.inputs[1])
_L.new(n0.outputs[0], n12.inputs[0])
_L.new(n13.outputs[0], n12.inputs[1])
_L.new(n18.outputs[0], n17.inputs[0])
_L.new(n16.outputs[0], n17.inputs[1])
_L.new(n19.outputs[0], n21.inputs[2])
_L.new(n17.outputs[0], n19.inputs[0])
_L.new(n16.outputs[0], n19.inputs[2])
_L.new(n3.outputs[2], n1.inputs[6])
_L.new(n3.outputs[3], n19.inputs[3])
_L.new(n3.outputs[1], n15.inputs[0])
_L.new(n20.outputs[0], n21.inputs[0])
_L.new(n21.outputs[0], n1.inputs[5])
_L.new(n22.outputs[1], n23.inputs[0])
_L.new(n22.outputs[0], n23.inputs[2])
_L.new(n23.outputs[0], n12.inputs[2])
n10.is_active_output = True

# ---- material node trees
mat_material.use_nodes = True; mat_material.node_tree.nodes.clear()
_N = mat_material.node_tree.nodes; _L = mat_material.node_tree.links
n0 = _N.new('ShaderNodeMapRange'); n0.name = 'Map Range'; n0.location = (-175, 244)
n0.inputs[2].default_value = 14.0
n1 = _N.new('ShaderNodeBsdfPrincipled'); n1.name = 'Principled BSDF'; n1.location = (366, 303)
n1.inputs[3].default_value = 1.45
n2 = _N.new('ShaderNodeOutputMaterial'); n2.name = 'Material Output'; n2.location = (656, 303)
n3 = _N.new('ShaderNodeAttribute'); n3.name = 'Attribute'; n3.location = (-436, 241)
n3.attribute_name = 'Age'
n4 = _N.new('ShaderNodeValToRGB'); n4.name = 'Color Ramp'; n4.location = (25, 274)
while len(n4.color_ramp.elements) > 1: n4.color_ramp.elements.remove(n4.color_ramp.elements[-1])
n4.color_ramp.elements[0].position = 0.0; n4.color_ramp.elements[0].color = (0.06907, 0.0, 1.0, 1.0)
_e = n4.color_ramp.elements.new(1.0); _e.color = (1.0, 0.01315, 0.006603, 1.0)
_L.new(n1.outputs[0], n2.inputs[0])
_L.new(n3.outputs[2], n0.inputs[0])
_L.new(n0.outputs[0], n4.inputs[0])
_L.new(n4.outputs[0], n1.inputs[0])
n2.is_active_output = True
mat_branch.use_nodes = True; mat_branch.node_tree.nodes.clear()
_N = mat_branch.node_tree.nodes; _L = mat_branch.node_tree.links
n0 = _N.new('ShaderNodeBsdfPrincipled'); n0.name = 'Principled BSDF'; n0.location = (86, 300)
n0.inputs[2].default_value = 1.0
n0.inputs[3].default_value = 1.45
n1 = _N.new('ShaderNodeOutputMaterial'); n1.name = 'Material Output'; n1.location = (375, 300)
n2 = _N.new('ShaderNodeTexImage'); n2.name = 'Image Texture'; n2.location = (-454, 298)
n2.image = img_branch
n3 = _N.new('ShaderNodeAttribute'); n3.name = 'Attribute'; n3.location = (-1051, 220)
n3.attribute_name = 'UVMap2'
n4 = _N.new('ShaderNodeMapping'); n4.name = 'Mapping'; n4.location = (-737, 248)
_L.new(n0.outputs[0], n1.inputs[0])
_L.new(n2.outputs[0], n0.inputs[0])
_L.new(n4.outputs[0], n2.inputs[0])
_L.new(n3.outputs[1], n4.inputs[0])
n1.is_active_output = True
mat_leaves.use_nodes = True; mat_leaves.node_tree.nodes.clear()
_N = mat_leaves.node_tree.nodes; _L = mat_leaves.node_tree.links
n0 = _N.new('ShaderNodeBsdfPrincipled'); n0.name = 'Principled BSDF'; n0.location = (14, 305)
n0.inputs[2].default_value = 0.6841
n0.inputs[3].default_value = 1.45
n1 = _N.new('ShaderNodeOutputMaterial'); n1.name = 'Material Output'; n1.location = (304, 305)
n2 = _N.new('ShaderNodeTexImage'); n2.name = 'Image Texture'; n2.location = (-361, 278)
n2.image = img_leaves
_L.new(n0.outputs[0], n1.inputs[0])
_L.new(n2.outputs[0], n0.inputs[0])
n1.is_active_output = True
mat_hair.use_nodes = True; mat_hair.node_tree.nodes.clear()
_N = mat_hair.node_tree.nodes; _L = mat_hair.node_tree.links
n0 = _N.new('ShaderNodeBsdfPrincipled'); n0.name = 'Principled BSDF'; n0.location = (10, 300)
n0.inputs[0].default_value = (0.02398, 0.003691, 0.08561, 1.0)
n0.inputs[1].default_value = 0.5087
n0.inputs[2].default_value = 0.1012
n0.inputs[3].default_value = 1.45
n1 = _N.new('ShaderNodeOutputMaterial'); n1.name = 'Material Output'; n1.location = (300, 300)
_L.new(n0.outputs[0], n1.inputs[0])
n1.is_active_output = True

# ---- world
world_world = bpy.data.worlds.new('World'); scene.world = world_world
world_world.use_nodes = True; world_world.node_tree.nodes.clear()
_N = world_world.node_tree.nodes; _L = world_world.node_tree.links
n0 = _N.new('ShaderNodeOutputWorld'); n0.name = 'World Output'; n0.location = (300, 300)
n1 = _N.new('ShaderNodeBackground'); n1.name = 'Background'; n1.location = (10, 300)
n2 = _N.new('ShaderNodeTexEnvironment'); n2.name = 'Environment Texture'; n2.location = (-318, 282)
n2.image = img_blouberg_sunrise_2_1k_hdr
_L.new(n1.outputs[0], n0.inputs[0])
_L.new(n2.outputs[0], n1.inputs[0])
n0.is_active_output = True
world_world.color = (0.05088, 0.05088, 0.05088)
world_world.use_sun_shadow = False
world_world.sun_shadow_jitter_overblur = 0.0

# ---- cameras
cam_camera = bpy.data.cameras.new('Camera')
cam_camera.clip_end = 100.0
cam_camera.ortho_scale = 7.314

# ---- lights
light_light = bpy.data.lights.new('Light', 'POINT')
light_light.transmission_factor = 0.0
light_light.use_soft_falloff = False
light_light.energy = 1000.0
light_light.shadow_soft_size = 0.1
light_light.shadow_maximum_resolution = 0.006
light_light.use_absolute_resolution = True

# ---- meshes
me_plane = bpy.data.meshes.new('Plane')
me_plane.from_pydata([(0.0, 0.0, 0.0)], [], [])
_uv = me_plane.uv_layers.new(name='UVMap')
_uv.uv.foreach_set('vector', [])
me_plane.materials.append(mat_material)
me_plane.update()
me_cube = bpy.data.meshes.new('Cube')
me_cube.from_pydata([(-1.0, -1.0, -1.0), (-1.0, -1.0, 1.0), (-1.0, 1.0, -1.0), (-1.0, 1.0, 1.0), (1.0, -1.0, -1.0), (1.0, -1.0, 1.0), (1.0, 1.0, -1.0), (1.0, 1.0, 1.0)], [], [(0, 1, 3, 2), (2, 3, 7, 6), (6, 7, 5, 4), (4, 5, 1, 0), (2, 6, 4, 0), (7, 3, 1, 5)])
_uv = me_cube.uv_layers.new(name='UVMap')
_uv.uv.foreach_set('vector', [0.375, 0.0, 0.625, 0.0, 0.625, 0.25, 0.375, 0.25, 0.375, 0.25, 0.625, 0.25, 0.625, 0.5, 0.375, 0.5, 0.375, 0.5, 0.625, 0.5, 0.625, 0.75, 0.375, 0.75, 0.375, 0.75, 0.625, 0.75, 0.625, 1.0, 0.375, 1.0, 0.125, 0.5, 0.375, 0.5, 0.375, 0.75, 0.125, 0.75, 0.625, 0.5, 0.875, 0.5, 0.875, 0.75, 0.625, 0.75])
me_cube.materials.append(mat_branch)
me_cube.update()
me_plane_002 = bpy.data.meshes.new('Plane.002')
me_plane_002.from_pydata([(0.0, 0.04312, 0.0), (0.01424, 0.05702, 0.0), (-0.01424, 0.05702, 0.0), (0.0, 0.0959, 0.0), (0.0697, 0.05066, 0.0), (0.02899, 0.0431, 0.0), (0.04351, 0.01859, 0.0), (0.02429, 0.02376, 0.0), (-0.02226, 0.03572, 0.0), (-0.03096, 0.05363, 0.0), (-0.03995, 0.02659, 0.0), (-0.07234, 0.05238, 0.0), (0.0, 0.04429, 0.001325), (0.0, -0.002696, 0.001325), (0.002187, 0.04307, -0.0025), (0.003105, -0.002083, -0.0025), (-0.00188, 0.04307, -0.0025), (-0.002187, -0.002389, -0.0025), (0.0, 0.04429, 0.001325), (0.0, -0.002696, 0.001325), (0.002187, 0.04307, -0.0025), (0.003105, -0.002083, -0.0025), (-0.00188, 0.04307, -0.0025), (-0.002187, -0.002389, -0.0025), (0.02464, 0.02375, 0.001325), (0.003089, 0.01061, 0.001325), (0.02533, 0.02248, -0.0025), (0.00378, 0.008426, -0.0025), (0.02303, 0.02471, -0.0025), (0.00301, 0.01341, -0.0025), (-0.02125, 0.03714, 0.001632), (-0.004884, 0.02611, 0.001325), (-0.02067, 0.03817, -0.0025), (-0.001853, 0.02806, -0.0025), (-0.02214, 0.03336, -0.0025), (-0.00424, 0.02448, -0.0025), (0.0, 0.04312, -0.0025), (-0.01424, 0.05702, -0.0025), (0.0, 0.0959, -0.0025), (0.01424, 0.05702, -0.0025), (0.02429, 0.02376, -0.0025), (0.02899, 0.0431, -0.0025), (0.0697, 0.05066, -0.0025), (0.04351, 0.01859, -0.0025), (-0.02226, 0.03572, -0.0025), (-0.03995, 0.02659, -0.0025), (-0.07234, 0.05238, -0.0025), (-0.03096, 0.05363, -0.0025)], [], [(0, 1, 3, 2), (7, 6, 4, 5), (8, 9, 11, 10), (12, 13, 15, 14), (14, 15, 17, 16), (15, 13, 17), (16, 17, 13, 12), (12, 14, 16), (18, 19, 21, 20), (20, 21, 23, 22), (21, 19, 23), (22, 23, 19, 18), (18, 20, 22), (24, 25, 27, 26), (26, 27, 29, 28), (27, 25, 29), (28, 29, 25, 24), (24, 26, 28), (30, 31, 33, 32), (32, 33, 35, 34), (33, 31, 35), (34, 35, 31, 30), (30, 32, 34), (36, 37, 38, 39), (40, 41, 42, 43), (44, 45, 46, 47), (5, 4, 42, 41), (10, 11, 46, 45), (1, 0, 36, 39), (8, 10, 45, 44), (4, 6, 43, 42), (3, 1, 39, 38), (9, 8, 44, 47), (6, 7, 40, 43), (2, 3, 38, 37), (11, 9, 47, 46), (0, 2, 37, 36), (7, 5, 41, 40)])
_uv = me_plane_002.uv_layers.new(name='UVMap')
_uv.uv.foreach_set('vector', [0.4989, 0.637, 0.5883, 0.7242, 0.4989, 0.9681, 0.4096, 0.7242, 0.6513, 0.3241, 0.7719, 0.2917, 0.9362, 0.4929, 0.6808, 0.4454, 0.3592, 0.4807, 0.3047, 0.5931, 0.04503, 0.5853, 0.2483, 0.4235, 1.0, 0.5, 1.0, 1.0, 0.6667, 1.0, 0.6667, 0.5, 0.6667, 0.5, 0.6667, 1.0, 0.3333, 1.0, 0.3333, 0.5, 0.4578, 0.13, 0.25, 0.49, 0.04215, 0.13, 0.3333, 0.5, 0.3333, 1.0, -5.96e-08, 1.0, -5.96e-08, 0.5, 0.75, 0.49, 0.9578, 0.13, 0.5422, 0.13, 0.4989, 0.6443, 0.4989, 0.01692, 0.5261, 0.01692, 0.5261, 0.6443, 0.5261, 0.6443, 0.5261, 0.01692, 0.4718, 0.01692, 0.4718, 0.6443, 0.5261, 0.01692, 0.4989, 0.01692, 0.4718, 0.01692, 0.4718, 0.6443, 0.4718, 0.01692, 0.4989, 0.01692, 0.4989, 0.6443, 0.4989, 0.6443, 0.5261, 0.6443, 0.4718, 0.6443, 0.6535, 0.324, 0.5318, 0.2512, 0.5457, 0.2279, 0.6674, 0.3007, 0.6674, 0.3007, 0.5457, 0.2279, 0.5178, 0.2745, 0.6396, 0.3473, 0.5457, 0.2279, 0.5318, 0.2512, 0.5178, 0.2745, 0.6396, 0.3473, 0.5178, 0.2745, 0.5318, 0.2512, 0.6535, 0.324, 0.6535, 0.324, 0.6674, 0.3007, 0.6396, 0.3473, 1.0, 0.5, 1.0, 1.0, 0.6667, 1.0, 0.6667, 0.5, 0.6667, 0.5, 0.6667, 1.0, 0.3333, 1.0, 0.3333, 0.5, 0.4578, 0.13, 0.25, 0.49, 0.04215, 0.13, 0.3408, 0.4659, 0.4646, 0.3967, 0.4779, 0.4204, 0.3541, 0.4896, 0.3541, 0.4896, 0.3673, 0.5134, 0.3408, 0.4659, 0.4989, 0.637, 0.4096, 0.7242, 0.4989, 0.9681, 0.5883, 0.7242, 0.0, 0.0, 0.0, 1.0, 1.0, 1.0, 1.0, 0.0, 0.0, 0.0, 0.0, 1.0, 1.0, 1.0, 1.0, 0.0, 0.6808, 0.4454, 0.9362, 0.4929, 0.9362, 0.4929, 0.6808, 0.4454, 0.2483, 0.4235, 0.04503, 0.5853, 0.04503, 0.5853, 0.2483, 0.4235, 0.5883, 0.7242, 0.4989, 0.637, 0.4989, 0.637, 0.5883, 0.7242, 0.0, 0.0, 0.0, 1.0, 0.0, 1.0, 0.0, 0.0, 0.9362, 0.4929, 0.7719, 0.2917, 0.7719, 0.2917, 0.9362, 0.4929, 0.4989, 0.9681, 0.5883, 0.7242, 0.5883, 0.7242, 0.4989, 0.9681, 1.0, 0.0, 0.0, 0.0, 0.0, 0.0, 1.0, 0.0, 1.0, 0.0, 0.0, 0.0, 0.0, 0.0, 1.0, 0.0, 0.4096, 0.7242, 0.4989, 0.9681, 0.4989, 0.9681, 0.4096, 0.7242, 0.04503, 0.5853, 0.3047, 0.5931, 0.3047, 0.5931, 0.04503, 0.5853, 0.4989, 0.637, 0.4096, 0.7242, 0.4096, 0.7242, 0.4989, 0.637, 0.0, 0.0, 0.0, 1.0, 0.0, 1.0, 0.0, 0.0])
me_plane_002.materials.append(mat_leaves)
me_plane_002.update()
me_plane_001 = bpy.data.meshes.new('Plane.001')
me_plane_001.from_pydata([(-1.0, -1.0, 0.0), (1.0, -1.0, 0.0), (-1.0, 1.0, 0.0), (1.0, 1.0, 0.0)], [], [(0, 1, 3, 2)])
_uv = me_plane_001.uv_layers.new(name='UVMap')
_uv.uv.foreach_set('vector', [0.0, 0.0, 1.0, 0.0, 1.0, 1.0, 0.0, 1.0])
me_plane_001.update()

# ---- curves / text
cu_beziercurve = bpy.data.curves.new('BezierCurve', 'CURVE')
cu_beziercurve.dimensions = '3D'
_sp = cu_beziercurve.splines.new('BEZIER'); _sp.bezier_points.add(1)
_sp.bezier_points.foreach_set('co', [-1.0, 0.0, 0.0, 1.0, 0.0, 0.0])
_sp.bezier_points.foreach_set('handle_left', [-1.5, -0.5, 0.0, 0.0, 0.0, 0.0])
_sp.bezier_points.foreach_set('handle_right', [-0.5, 0.5, 0.0, 2.0, 0.0, 0.0])
for _p, _l, _r in zip(_sp.bezier_points, ['ALIGNED', 'ALIGNED'], ['ALIGNED', 'ALIGNED']): _p.handle_left_type = _l; _p.handle_right_type = _r
_sp.order_u = 0
_sp.order_v = 0
cu_beziercurve.use_path = True
cu_beziercurve.fill_mode = 'FULL'
cu_beziercurve_001 = bpy.data.curves.new('BezierCurve.001', 'CURVE')
cu_beziercurve_001.dimensions = '3D'
_sp = cu_beziercurve_001.splines.new('BEZIER'); _sp.bezier_points.add(1)
_sp.bezier_points.foreach_set('co', [-1.0, 0.0, 0.0, 1.0, 0.0, 0.0])
_sp.bezier_points.foreach_set('handle_left', [-1.5, -0.5, 0.0, 0.0, 0.0, 0.0])
_sp.bezier_points.foreach_set('handle_right', [-0.5, 0.5, 0.0, 2.0, 0.0, 0.0])
for _p, _l, _r in zip(_sp.bezier_points, ['ALIGNED', 'ALIGNED'], ['ALIGNED', 'ALIGNED']): _p.handle_left_type = _l; _p.handle_right_type = _r
_sp.order_u = 0
_sp.order_v = 0
cu_beziercurve_001.use_path = True
cu_beziercurve_001.fill_mode = 'FULL'
cu_beziercurve_002 = bpy.data.curves.new('BezierCurve.002', 'CURVE')
cu_beziercurve_002.dimensions = '3D'
_sp = cu_beziercurve_002.splines.new('BEZIER'); _sp.bezier_points.add(1)
_sp.bezier_points.foreach_set('co', [-1.0, 0.0, 0.0, 1.0, 0.0, 0.0])
_sp.bezier_points.foreach_set('handle_left', [-1.5, -0.5, 0.0, 0.0, 0.0, 0.0])
_sp.bezier_points.foreach_set('handle_right', [-0.5, 0.5, 0.0, 2.0, 0.0, 0.0])
for _p, _l, _r in zip(_sp.bezier_points, ['ALIGNED', 'ALIGNED'], ['ALIGNED', 'ALIGNED']): _p.handle_left_type = _l; _p.handle_right_type = _r
_sp.order_u = 0
_sp.order_v = 0
cu_beziercurve_002.use_path = True
cu_beziercurve_002.fill_mode = 'FULL'
cu_beziercurve_003 = bpy.data.curves.new('BezierCurve.003', 'CURVE')
cu_beziercurve_003.dimensions = '3D'
_sp = cu_beziercurve_003.splines.new('BEZIER'); _sp.bezier_points.add(1)
_sp.bezier_points.foreach_set('co', [-1.0, 0.0, 0.0, 1.0, 0.0, 0.0])
_sp.bezier_points.foreach_set('handle_left', [-1.5, -0.5, 0.0, 0.0, 0.0, 0.0])
_sp.bezier_points.foreach_set('handle_right', [-0.5, 0.5, 0.0, 2.0, 0.0, 0.0])
for _p, _l, _r in zip(_sp.bezier_points, ['ALIGNED', 'ALIGNED'], ['ALIGNED', 'ALIGNED']): _p.handle_left_type = _l; _p.handle_right_type = _r
_sp.order_u = 0
_sp.order_v = 0
cu_beziercurve_003.use_path = True
cu_beziercurve_003.fill_mode = 'FULL'
cu_beziercurve_005 = bpy.data.curves.new('BezierCurve.005', 'CURVE')
cu_beziercurve_005.dimensions = '3D'
_sp = cu_beziercurve_005.splines.new('BEZIER'); _sp.bezier_points.add(1)
_sp.bezier_points.foreach_set('co', [-1.0, 0.0, 0.0, 1.0, 0.0, 0.0])
_sp.bezier_points.foreach_set('handle_left', [-1.5, -0.5, 0.0, 0.0, 0.0, 0.0])
_sp.bezier_points.foreach_set('handle_right', [-0.5, 0.5, 0.0, 2.0, 0.0, 0.0])
for _p, _l, _r in zip(_sp.bezier_points, ['ALIGNED', 'ALIGNED'], ['ALIGNED', 'ALIGNED']): _p.handle_left_type = _l; _p.handle_right_type = _r
_sp.order_u = 0
_sp.order_v = 0
cu_beziercurve_005.materials.append(mat_hair)
cu_beziercurve_005.use_path = True
cu_beziercurve_005.fill_mode = 'FULL'
cu_beziercurve_006 = bpy.data.curves.new('BezierCurve.006', 'CURVE')
cu_beziercurve_006.dimensions = '3D'
_sp = cu_beziercurve_006.splines.new('BEZIER'); _sp.bezier_points.add(1)
_sp.bezier_points.foreach_set('co', [-1.0, 0.0, 0.0, 1.0, 0.0, 0.0])
_sp.bezier_points.foreach_set('handle_left', [-1.5, -0.5, 0.0, 0.0, 0.0, 0.0])
_sp.bezier_points.foreach_set('handle_right', [-0.5, 0.5, 0.0, 2.0, 0.0, 0.0])
for _p, _l, _r in zip(_sp.bezier_points, ['ALIGNED', 'ALIGNED'], ['ALIGNED', 'ALIGNED']): _p.handle_left_type = _l; _p.handle_right_type = _r
_sp.order_u = 0
_sp.order_v = 0
cu_beziercurve_006.use_path = True
cu_beziercurve_006.fill_mode = 'FULL'
cu_beziercurve_007 = bpy.data.curves.new('BezierCurve.007', 'CURVE')
cu_beziercurve_007.dimensions = '3D'
_sp = cu_beziercurve_007.splines.new('BEZIER'); _sp.bezier_points.add(1)
_sp.bezier_points.foreach_set('co', [0.0, 0.0, 0.0, 1.0, 0.0, 2.0])
_sp.bezier_points.foreach_set('handle_left', [0.0, 0.0, -1.0, 0.8, 0.0, 1.8])
_sp.bezier_points.foreach_set('handle_right', [0.0, 0.0, 1.0, 1.2, 0.0, 2.2])
for _p, _l, _r in zip(_sp.bezier_points, ['ALIGNED', 'ALIGNED'], ['ALIGNED', 'ALIGNED']): _p.handle_left_type = _l; _p.handle_right_type = _r
_sp.bezier_points.foreach_set('radius', [0.3, 0.0])
_sp.order_u = 0
_sp.order_v = 0
cu_beziercurve_007.use_path = True
cu_beziercurve_007.fill_mode = 'FULL'

# ---- objects
ob_light = bpy.data.objects.new('Light', light_light)
ob_camera = bpy.data.objects.new('Camera', cam_camera)
ob_point_with_fractal_branches = bpy.data.objects.new('Point with Fractal Branches', me_plane)
ob_cube = bpy.data.objects.new('Cube', me_cube)
ob_leaves = bpy.data.objects.new('Leaves', me_plane_002)
ob_plane = bpy.data.objects.new('Plane', me_plane_001)
ob_hair1 = bpy.data.objects.new('Hair1', cu_beziercurve)
ob_hair2 = bpy.data.objects.new('Hair2', cu_beziercurve_001)
ob_hair3 = bpy.data.objects.new('Hair3', cu_beziercurve_002)
ob_hair4 = bpy.data.objects.new('Hair4', cu_beziercurve_003)
ob_hair0 = bpy.data.objects.new('Hair0', cu_beziercurve_005)
ob_hair5 = bpy.data.objects.new('Hair5', cu_beziercurve_006)
ob_bezierbranch = bpy.data.objects.new('BezierBranch', cu_beziercurve_007)
_N = ng_geometry_nodes.nodes; _L = ng_geometry_nodes.links
n0 = _N.new('GeometryNodeCaptureAttribute'); n0.name = 'Capture Attribute.001'; n0.location = (-230, 67)
n0.capture_items.clear()
n0.inputs[1].default_value = 1.0
n1 = _N.new('GeometryNodeCaptureAttribute'); n1.name = 'Capture Attribute.002'; n1.location = (-220, 408)
n1.capture_items.clear()
n1.inputs[1].default_value = 1.0
n2 = _N.new('GeometryNodeCaptureAttribute'); n2.name = 'Capture Attribute.006'; n2.location = (-179, 1659)
n2.capture_items.clear()
n2.inputs[1].default_value = 1.0
n3 = _N.new('GeometryNodeCaptureAttribute'); n3.name = 'Capture Attribute'; n3.location = (-236, -313)
n3.capture_items.clear()
n3.inputs[1].default_value = 1.0
n4 = _N.new('GeometryNodeCaptureAttribute'); n4.name = 'Capture Attribute.003'; n4.location = (-199, 739)
n4.capture_items.clear()
n4.inputs[1].default_value = 1.0
n5 = _N.new('GeometryNodeCaptureAttribute'); n5.name = 'Capture Attribute.004'; n5.location = (-184, 1048)
n5.capture_items.clear()
n5.inputs[1].default_value = 1.0
n6 = _N.new('GeometryNodeCaptureAttribute'); n6.name = 'Capture Attribute.005'; n6.location = (-178, 1344)
n6.capture_items.clear()
n6.inputs[1].default_value = 1.0
n7 = _N.new('GeometryNodeGroup'); n7.name = 'Group.011'; n7.location = (-400, 1352)
n7.node_tree = ng_make_curve
n8 = _N.new('GeometryNodeGroup'); n8.name = 'Group.010'; n8.location = (-413, 1042)
n8.node_tree = ng_make_curve
n9 = _N.new('GeometryNodeGroup'); n9.name = 'Group.009'; n9.location = (-443, 746)
n9.node_tree = ng_make_curve
n10 = _N.new('GeometryNodeGroup'); n10.name = 'Group.004'; n10.location = (-440, 406)
n10.node_tree = ng_make_curve
n11 = _N.new('GeometryNodeGroup'); n11.name = 'Group'; n11.location = (-450, 67)
n11.node_tree = ng_make_curve
n12 = _N.new('GeometryNodeGroup'); n12.name = 'Group.001'; n12.location = (-456, -332)
n12.node_tree = ng_make_curve
n13 = _N.new('ShaderNodeMath'); n13.name = 'Math'; n13.location = (230, -203)
n14 = _N.new('ShaderNodeMath'); n14.name = 'Math.001'; n14.location = (406, 140)
n15 = _N.new('ShaderNodeMath'); n15.name = 'Math.005'; n15.location = (1504, 1326)
n16 = _N.new('GeometryNodeGroup'); n16.name = 'Group.008'; n16.location = (1510, 1582)
n16.node_tree = ng_make_branch
n16.inputs[6].default_value = 0
n17 = _N.new('FunctionNodeCompare'); n17.name = 'Compare'; n17.location = (2052, 1411)
n17.data_type = 'INT'
n17.inputs[1].default_value = 1.1
n17.inputs[6].default_value = (0.0, 0.0, 0.0, 0.0)
n17.inputs[7].default_value = (0.0, 0.0, 0.0, 0.0)
n18 = _N.new('ShaderNodeMath'); n18.name = 'Math.002'; n18.location = (560, 541)
n19 = _N.new('ShaderNodeMath'); n19.name = 'Math.003'; n19.location = (770, 812)
n20 = _N.new('ShaderNodeMath'); n20.name = 'Math.004'; n20.location = (1087, 1101)
n21 = _N.new('GeometryNodeGroup'); n21.name = 'Group.006'; n21.location = (777, 1085)
n21.node_tree = ng_make_branch
n21.inputs[6].default_value = 0
n22 = _N.new('GeometryNodeGroup'); n22.name = 'Group.005'; n22.location = (557, 785)
n22.node_tree = ng_make_branch
n22.inputs[6].default_value = 0
n23 = _N.new('NodeGroupInput'); n23.name = 'Group Input'; n23.location = (-691, -377)
n24 = _N.new('NodeGroupInput'); n24.name = 'Group Input.007'; n24.location = (-713, 11)
n25 = _N.new('NodeGroupInput'); n25.name = 'Group Input.006'; n25.location = (-745, 368)
n26 = _N.new('NodeGroupInput'); n26.name = 'Group Input.005'; n26.location = (-759, 704)
n26.width = 180
n27 = _N.new('NodeGroupInput'); n27.name = 'Group Input.004'; n27.location = (-727, 1021)
n28 = _N.new('NodeGroupInput'); n28.name = 'Group Input.002'; n28.location = (-682, 1344)
n29 = _N.new('NodeGroupInput'); n29.name = 'Group Input.001'; n29.location = (-656, 1609)
n30 = _N.new('NodeGroupInput'); n30.name = 'Group Input.010'; n30.location = (24, -41)
n31 = _N.new('NodeGroupInput'); n31.name = 'Group Input.012'; n31.location = (179, 288)
n32 = _N.new('NodeGroupInput'); n32.name = 'Group Input.011'; n32.location = (363, 699)
n33 = _N.new('NodeGroupInput'); n33.name = 'Group Input.009'; n33.location = (591, 990)
n34 = _N.new('NodeGroupInput'); n34.name = 'Group Input.008'; n34.location = (875, 1262)
n35 = _N.new('NodeGroupInput'); n35.name = 'Group Input.003'; n35.location = (1305, 1489)
n36 = _N.new('NodeGroupInput'); n36.name = 'Group Input.013'; n36.location = (1871, 1288)
n37 = _N.new('GeometryNodeSplineParameter'); n37.name = 'Spline Parameter'; n37.location = (1962, 1788)
n38 = _N.new('ShaderNodeMapRange'); n38.name = 'Map Range'; n38.location = (2203, 1920)
n38.inputs[3].default_value = 1.0
n38.inputs[4].default_value = 0.1
n39 = _N.new('ShaderNodeMath'); n39.name = 'Math.007'; n39.location = (2121, 1665)
n39.operation = 'POWER'
n39.inputs[1].default_value = 2.0
n40 = _N.new('ShaderNodeMath'); n40.name = 'Math.006'; n40.location = (2408, 1790)
n40.operation = 'DIVIDE'
n41 = _N.new('GeometryNodeCaptureAttribute'); n41.name = 'Capture Attribute.007'; n41.location = (1794, 1570)
n41.capture_items.clear()
n42 = _N.new('FunctionNodeCompare'); n42.name = 'Compare.001'; n42.location = (2549, 1323)
n42.operation = 'LESS_EQUAL'
n42.data_type = 'INT'
n42.inputs[1].default_value = 3.0
n42.inputs[3].default_value = 3
n42.inputs[6].default_value = (0.0, 0.0, 0.0, 0.0)
n42.inputs[7].default_value = (0.0, 0.0, 0.0, 0.0)
n43 = _N.new('GeometryNodeInputTangent'); n43.name = 'Curve Tangent'; n43.location = (2662, 1438)
n44 = _N.new('ShaderNodeVectorMath'); n44.name = 'Vector Math'; n44.location = (4556, 863)
n44.operation = 'CROSS_PRODUCT'
n45 = _N.new('FunctionNodeRotateEuler'); n45.name = 'Rotate Euler'; n45.location = (4844, 998)
n45.rotation_type = 'AXIS_ANGLE'
n45.inputs[3].default_value = 0.3491
n46 = _N.new('GeometryNodeInstanceOnPoints'); n46.name = 'Instance on Points'; n46.location = (5543, 1456)
n47 = _N.new('FunctionNodeAlignEulerToVector'); n47.name = 'Align Euler to Vector'; n47.location = (5087, 1183)
n47.axis = 'Z'
n48 = _N.new('FunctionNodeRotateEuler'); n48.name = 'Rotate Euler.001'; n48.location = (5295, 1288)
n48.rotation_type = 'AXIS_ANGLE'
n48.space = 'LOCAL'
n48.inputs[2].default_value = (1.0, 0.0, 0.0)
n48.inputs[3].default_value = -0.3491
n49 = _N.new('GeometryNodeCurvePrimitiveCircle'); n49.name = 'Curve Circle.001'; n49.location = (2920, 945)
n49.inputs[0].default_value = 3
n49.inputs[4].default_value = 0.1
n50 = _N.new('GeometryNodeDeleteGeometry'); n50.name = 'Delete Geometry'; n50.location = (2230, 1544)
n51 = _N.new('GeometryNodeSetCurveRadius'); n51.name = 'Set Curve Radius'; n51.location = (2680, 1604)
n52 = _N.new('GeometryNodeCaptureAttribute'); n52.name = 'Capture Attribute.008'; n52.location = (2868, 1597)
n52.capture_items.clear()
n53 = _N.new('GeometryNodeObjectInfo'); n53.name = 'Object Info'; n53.location = (4335, 1156)
n53.inputs[0].default_value = ob_leaves
n54 = _N.new('GeometryNodeCurveToMesh'); n54.name = 'Curve to Mesh'; n54.location = (3606, 1581)
n54.inputs[3].default_value = True
n55 = _N.new('GeometryNodeJoinGeometry'); n55.name = 'Join Geometry'; n55.location = (4007, 1518)
n56 = _N.new('GeometryNodeDeleteGeometry'); n56.name = 'Delete Geometry.001'; n56.location = (4286, 1362)
n57 = _N.new('NodeReroute'); n57.name = 'Reroute'; n57.location = (3363, 824)
n57.width = 16
n57.socket_idname = 'NodeSocketVector'
n58 = _N.new('GeometryNodeDistributePointsOnFaces'); n58.name = 'Distribute Points on Faces'; n58.location = (4495, 1438)
n58.inputs[4].default_value = 1200.0
n59 = _N.new('GeometryNodeSplineParameter'); n59.name = 'Spline Parameter.001'; n59.location = (3220, 798)
n60 = _N.new('GeometryNodeCurvePrimitiveCircle'); n60.name = 'Curve Circle'; n60.location = (3265, 1312)
n60.inputs[0].default_value = 6
n60.inputs[4].default_value = 0.1
n61 = _N.new('GeometryNodeCaptureAttribute'); n61.name = 'Capture Attribute.010'; n61.location = (3448, 1364)
n61.capture_items.clear()
n62 = _N.new('GeometryNodeSeparateGeometry'); n62.name = 'Separate Geometry'; n62.location = (3377, 1574)
n62.domain = 'CURVE'
n63 = _N.new('GeometryNodeSplineParameter'); n63.name = 'Spline Parameter.002'; n63.location = (2934, 1373)
n64 = _N.new('GeometryNodeCaptureAttribute'); n64.name = 'Capture Attribute.009'; n64.location = (3425, 1124)
n64.capture_items.clear()
n65 = _N.new('GeometryNodeCurveToMesh'); n65.name = 'Curve to Mesh.001'; n65.location = (3748, 1367)
n65.inputs[3].default_value = True
n66 = _N.new('FunctionNodeCompare'); n66.name = 'Compare.002'; n66.location = (3871, 979)
n66.operation = 'LESS_THAN'
n66.data_type = 'INT'
n66.inputs[1].default_value = 3.0
n66.inputs[3].default_value = 4
n66.inputs[6].default_value = (0.0, 0.0, 0.0, 0.0)
n66.inputs[7].default_value = (0.0, 0.0, 0.0, 0.0)
n67 = _N.new('ShaderNodeMath'); n67.name = 'Math.008'; n67.location = (3816, 1189)
n68 = _N.new('GeometryNodeCaptureAttribute'); n68.name = 'Capture Attribute.011'; n68.location = (3146, 1644)
n68.capture_items.clear()
n69 = _N.new('GeometryNodeCaptureAttribute'); n69.name = 'Capture Attribute.012'; n69.location = (4666, 1634)
n69.capture_items.clear()
n69.domain = 'CORNER'
n70 = _N.new('ShaderNodeCombineXYZ'); n70.name = 'Combine XYZ'; n70.location = (4371, 1695)
n71 = _N.new('GeometryNodeCaptureAttribute'); n71.name = 'Capture Attribute.013'; n71.location = (4969, 1503)
n71.capture_items.clear()
n71.domain = 'CORNER'
n72 = _N.new('GeometryNodeInputNamedAttribute'); n72.name = 'Named Attribute'; n72.location = (4808, 1326)
n72.data_type = 'FLOAT_VECTOR'
n72.inputs[0].default_value = 'UVMap'
n73 = _N.new('ShaderNodeVectorMath'); n73.name = 'Vector Math.001'; n73.location = (5290, 1819)
n74 = _N.new('GeometryNodeSetMaterial'); n74.name = 'Set Material'; n74.location = (5349, 1585)
n74.inputs[2].default_value = mat_branch
n75 = _N.new('GeometryNodeGroup'); n75.name = 'Group.007'; n75.location = (1096, 1358)
n75.node_tree = ng_make_branch
n75.inputs[6].default_value = 0
n76 = _N.new('GeometryNodeGroup'); n76.name = 'Group.012'; n76.location = (-411, 1649)
n76.node_tree = ng_make_curve
n77 = _N.new('NodeGroupOutput'); n77.name = 'Group Output'; n77.location = (6285, 1629)
n78 = _N.new('GeometryNodeJoinGeometry'); n78.name = 'Join Geometry.001'; n78.location = (6068, 1523)
n79 = _N.new('GeometryNodeRealizeInstances'); n79.name = 'Realize Instances'; n79.location = (5820, 1452)
n80 = _N.new('GeometryNodeGroup'); n80.name = 'Group.003'; n80.location = (407, 388)
n80.node_tree = ng_make_branch
n80.inputs[6].default_value = 0
n81 = _N.new('GeometryNodeGroup'); n81.name = 'Group.002'; n81.location = (223, 57)
n81.node_tree = ng_make_branch
n81.inputs[6].default_value = 0
n82 = _N.new('GeometryNodeInputNamedAttribute'); n82.name = 'Named Attribute.001'; n82.location = (3723, 1367)
n82.inputs[0].default_value = 'radius'
n83 = _N.new('GeometryNodeSwitch'); n83.name = 'Switch'; n83.location = (3723, 1367)
n83.input_type = 'FLOAT'
n83.inputs[1].default_value = 1.0
n84 = _N.new('GeometryNodeInputNamedAttribute'); n84.name = 'Named Attribute.002'; n84.location = (3581, 1581)
n84.inputs[0].default_value = 'radius'
n85 = _N.new('GeometryNodeSwitch'); n85.name = 'Switch.001'; n85.location = (3581, 1581)
n85.input_type = 'FLOAT'
n85.inputs[1].default_value = 1.0
_L.new(n3.outputs[0], n81.inputs[1])
_L.new(n0.outputs[0], n81.inputs[0])
_L.new(n1.outputs[0], n80.inputs[0])
_L.new(n81.outputs[0], n80.inputs[1])
_L.new(n80.outputs[0], n22.inputs[1])
_L.new(n22.outputs[0], n21.inputs[1])
_L.new(n21.outputs[0], n75.inputs[1])
_L.new(n75.outputs[0], n16.inputs[1])
_L.new(n4.outputs[0], n22.inputs[0])
_L.new(n5.outputs[0], n21.inputs[0])
_L.new(n6.outputs[0], n75.inputs[0])
_L.new(n2.outputs[0], n16.inputs[0])
_L.new(n78.outputs[0], n77.inputs[0])
_L.new(n12.outputs[0], n3.inputs[0])
_L.new(n11.outputs[0], n0.inputs[0])
_L.new(n10.outputs[0], n1.inputs[0])
_L.new(n9.outputs[0], n4.inputs[0])
_L.new(n8.outputs[0], n5.inputs[0])
_L.new(n7.outputs[0], n6.inputs[0])
_L.new(n76.outputs[0], n2.inputs[0])
_L.new(n3.outputs[1], n13.inputs[1])
_L.new(n0.outputs[1], n13.inputs[0])
_L.new(n13.outputs[0], n14.inputs[1])
_L.new(n1.outputs[1], n14.inputs[0])
_L.new(n14.outputs[0], n18.inputs[1])
_L.new(n4.outputs[1], n18.inputs[0])
_L.new(n18.outputs[0], n19.inputs[1])
_L.new(n5.outputs[1], n19.inputs[0])
_L.new(n19.outputs[0], n20.inputs[1])
_L.new(n6.outputs[1], n20.inputs[0])
_L.new(n20.outputs[0], n15.inputs[1])
_L.new(n2.outputs[1], n15.inputs[0])
_L.new(n16.outputs[0], n41.inputs[0])
_L.new(n15.outputs[0], n41.inputs[1])
_L.new(n41.outputs[0], n50.inputs[0])
_L.new(n41.outputs[1], n17.inputs[0])
_L.new(n17.outputs[0], n50.inputs[1])
_L.new(n41.outputs[1], n17.inputs[2])
_L.new(n23.outputs[7], n12.inputs[0])
_L.new(n23.outputs[14], n12.inputs[1])
_L.new(n23.outputs[21], n12.inputs[2])
_L.new(n23.outputs[22], n12.inputs[3])
_L.new(n23.outputs[23], n12.inputs[4])
_L.new(n29.outputs[1], n76.inputs[0])
_L.new(n29.outputs[8], n76.inputs[1])
_L.new(n29.outputs[15], n76.inputs[2])
_L.new(n28.outputs[2], n7.inputs[0])
_L.new(n28.outputs[9], n7.inputs[1])
_L.new(n28.outputs[16], n7.inputs[2])
_L.new(n35.outputs[24], n16.inputs[2])
_L.new(n29.outputs[22], n76.inputs[3])
_L.new(n29.outputs[23], n76.inputs[4])
_L.new(n28.outputs[22], n7.inputs[3])
_L.new(n28.outputs[23], n7.inputs[4])
_L.new(n27.outputs[3], n8.inputs[0])
_L.new(n27.outputs[10], n8.inputs[1])
_L.new(n27.outputs[17], n8.inputs[2])
_L.new(n27.outputs[22], n8.inputs[3])
_L.new(n27.outputs[23], n8.inputs[4])
_L.new(n26.outputs[4], n9.inputs[0])
_L.new(n26.outputs[11], n9.inputs[1])
_L.new(n26.outputs[22], n9.inputs[3])
_L.new(n26.outputs[18], n9.inputs[2])
_L.new(n26.outputs[23], n9.inputs[4])
_L.new(n25.outputs[5], n10.inputs[0])
_L.new(n25.outputs[12], n10.inputs[1])
_L.new(n25.outputs[19], n10.inputs[2])
_L.new(n25.outputs[22], n10.inputs[3])
_L.new(n25.outputs[23], n10.inputs[4])
_L.new(n24.outputs[6], n11.inputs[0])
_L.new(n24.outputs[13], n11.inputs[1])
_L.new(n24.outputs[20], n11.inputs[2])
_L.new(n24.outputs[22], n11.inputs[3])
_L.new(n24.outputs[23], n11.inputs[4])
_L.new(n35.outputs[30], n16.inputs[3])
_L.new(n34.outputs[25], n75.inputs[2])
_L.new(n34.outputs[30], n75.inputs[3])
_L.new(n33.outputs[26], n21.inputs[2])
_L.new(n33.outputs[30], n21.inputs[3])
_L.new(n32.outputs[27], n22.inputs[2])
_L.new(n32.outputs[30], n22.inputs[3])
_L.new(n31.outputs[28], n80.inputs[2])
_L.new(n31.outputs[30], n80.inputs[3])
_L.new(n30.outputs[29], n81.inputs[2])
_L.new(n30.outputs[30], n81.inputs[3])
_L.new(n36.outputs[31], n17.inputs[3])
_L.new(n35.outputs[32], n16.inputs[4])
_L.new(n35.outputs[33], n16.inputs[5])
_L.new(n34.outputs[32], n75.inputs[4])
_L.new(n34.outputs[33], n75.inputs[5])
_L.new(n33.outputs[32], n21.inputs[4])
_L.new(n33.outputs[33], n21.inputs[5])
_L.new(n32.outputs[32], n22.inputs[4])
_L.new(n32.outputs[33], n22.inputs[5])
_L.new(n31.outputs[32], n80.inputs[4])
_L.new(n31.outputs[33], n80.inputs[5])
_L.new(n30.outputs[32], n81.inputs[4])
_L.new(n30.outputs[33], n81.inputs[5])
_L.new(n37.outputs[0], n38.inputs[0])
_L.new(n38.outputs[0], n40.inputs[0])
_L.new(n40.outputs[0], n51.inputs[2])
_L.new(n39.outputs[0], n40.inputs[1])
_L.new(n41.outputs[1], n39.inputs[0])
_L.new(n54.outputs[0], n55.inputs[0])
_L.new(n41.outputs[1], n42.inputs[0])
_L.new(n41.outputs[1], n42.inputs[2])
_L.new(n42.outputs[0], n62.inputs[1])
_L.new(n62.outputs[0], n54.inputs[0])
_L.new(n65.outputs[0], n55.inputs[0])
_L.new(n56.outputs[0], n58.inputs[0])
_L.new(n79.outputs[0], n78.inputs[0])
_L.new(n74.outputs[0], n78.inputs[0])
_L.new(n71.outputs[0], n46.inputs[0])
_L.new(n53.outputs[4], n46.inputs[2])
_L.new(n41.outputs[1], n66.inputs[0])
_L.new(n55.outputs[0], n56.inputs[0])
_L.new(n66.outputs[0], n56.inputs[1])
_L.new(n41.outputs[1], n66.inputs[2])
_L.new(n51.outputs[0], n52.inputs[0])
_L.new(n43.outputs[0], n52.inputs[1])
_L.new(n52.outputs[1], n57.inputs[0])
_L.new(n58.outputs[1], n44.inputs[1])
_L.new(n44.outputs[0], n45.inputs[2])
_L.new(n58.outputs[2], n45.inputs[0])
_L.new(n45.outputs[0], n47.inputs[0])
_L.new(n47.outputs[0], n48.inputs[0])
_L.new(n48.outputs[0], n46.inputs[5])
_L.new(n59.outputs[1], n64.inputs[1])
_L.new(n49.outputs[0], n64.inputs[0])
_L.new(n64.outputs[0], n65.inputs[1])
_L.new(n59.outputs[1], n61.inputs[1])
_L.new(n63.outputs[1], n68.inputs[1])
_L.new(n62.outputs[1], n65.inputs[0])
_L.new(n60.outputs[0], n61.inputs[0])
_L.new(n61.outputs[0], n54.inputs[1])
_L.new(n50.outputs[0], n51.inputs[0])
_L.new(n52.outputs[0], n68.inputs[0])
_L.new(n68.outputs[0], n62.inputs[0])
_L.new(n57.outputs[0], n44.inputs[0])
_L.new(n61.outputs[1], n67.inputs[0])
_L.new(n64.outputs[1], n67.inputs[1])
_L.new(n67.outputs[0], n70.inputs[0])
_L.new(n68.outputs[1], n70.inputs[1])
_L.new(n55.outputs[0], n69.inputs[0])
_L.new(n70.outputs[0], n69.inputs[1])
_L.new(n58.outputs[0], n71.inputs[0])
_L.new(n72.outputs[0], n71.inputs[1])
_L.new(n71.outputs[1], n73.inputs[1])
_L.new(n69.outputs[1], n73.inputs[0])
_L.new(n73.outputs[0], n77.inputs[1])
_L.new(n69.outputs[0], n74.inputs[0])
_L.new(n46.outputs[0], n79.inputs[0])
_L.new(n82.outputs[1], n83.inputs[0])
_L.new(n82.outputs[0], n83.inputs[2])
_L.new(n83.outputs[0], n65.inputs[2])
_L.new(n84.outputs[1], n85.inputs[0])
_L.new(n84.outputs[0], n85.inputs[2])
_L.new(n85.outputs[0], n54.inputs[2])
n77.is_active_output = True
_N = ng_hair_on_face_nodes.nodes; _L = ng_hair_on_face_nodes.links
n0 = _N.new('NodeGroupInput'); n0.name = 'Group Input'; n0.location = (149, -155)
n1 = _N.new('GeometryNodeDistributePointsOnFaces'); n1.name = 'Distribute Points on Faces'; n1.location = (331, -269)
n1.distribute_method = 'POISSON'
n1.inputs[3].default_value = 100.0
n2 = _N.new('NodeGroupOutput'); n2.name = 'Group Output'; n2.location = (1385, -91)
n3 = _N.new('GeometryNodeJoinGeometry'); n3.name = 'Join Geometry'; n3.location = (1128, -104)
n4 = _N.new('GeometryNodeCollectionInfo'); n4.name = 'Collection Info'; n4.location = (562, -368)
n4.inputs[0].default_value = col_3_particles
n4.inputs[1].default_value = True
n5 = _N.new('FunctionNodeRandomValue'); n5.name = 'Random Value'; n5.location = (381, -572)
n5.inputs[3].default_value = 6.283
n6 = _N.new('GeometryNodeInstanceOnPoints'); n6.name = 'Instance on Points'; n6.location = (955, -235)
n6.inputs[3].default_value = True
n7 = _N.new('ShaderNodeCombineXYZ'); n7.name = 'Combine XYZ'; n7.location = (586, -572)
_L.new(n3.outputs[0], n2.inputs[0])
_L.new(n0.outputs[0], n3.inputs[0])
_L.new(n0.outputs[0], n1.inputs[0])
_L.new(n1.outputs[0], n6.inputs[0])
_L.new(n6.outputs[0], n3.inputs[0])
_L.new(n4.outputs[0], n6.inputs[2])
_L.new(n5.outputs[1], n7.inputs[2])
_L.new(n7.outputs[0], n6.inputs[5])
n2.is_active_output = True

# ---- transforms, parenting, visibility, modifiers, constraints
ob_light.location = (4.076, 1.005, 5.904)
ob_light.rotation_euler = (0.6503, 0.05522, 1.866)
ob_light.lock_rotations_4d = False
ob_light.empty_display_type = 'ARROWS'
ob_light.color = (0.0, 0.0, 0.0, 0.0)
ob_light.lineart.crease_threshold = 0.0
ob_camera.location = (7.359, -6.926, 4.958)
ob_camera.rotation_euler = (1.109, 0.0, 0.8149)
ob_camera.lock_rotations_4d = False
ob_camera.empty_display_type = 'ARROWS'
ob_camera.color = (0.0, 0.0, 0.0, 0.0)
ob_camera.display_type = 'WIRE'
ob_camera.lineart.crease_threshold = 0.0
ob_point_with_fractal_branches.location = (0.0, 0.0, 0.0)
_m = ob_point_with_fractal_branches.modifiers.new('GeometryNodes', 'NODES')
_m.node_group = ng_fractal_branches
ob_cube.location = (0.0, 0.0, 0.0)
_m = ob_cube.modifiers.new('GeometryNodes', 'NODES')
_m.node_group = ng_geometry_nodes
_gi = [s.identifier for s in ng_geometry_nodes.interface.items_tree if s.item_type == 'SOCKET' and s.in_out == 'INPUT']
_m[_gi[8]] = 10  # Branch01 Curve Resolution
_m[_gi[9]] = 10  # Branch02 Curve Resolution
_m[_gi[10]] = 8  # Branch03 Curve Resolution
_m[_gi[11]] = 6  # Branch04 Curve Resolution
_m[_gi[12]] = 4  # Branch05 Curve Resolution
_m[_gi[13]] = 4  # Branch06 Curve Resolution
_m[_gi[14]] = 4  # Branch07 Curve Resolution
_m[_gi[18]] = 0.5  # Branch04 Noise Offset Scale
_m[_gi[19]] = 0.5  # Branch05 Noise Offset Scale
_m[_gi[20]] = 0.5  # Branch06 Noise Offset Scale
_m[_gi[21]] = 0.5  # Branch07 Noise Offset Scale
_m[_gi[22]] = 2.0  # Noise Scale
_m[_gi[28]] = 0.7854  # Branch06 Angle
_m[_gi[29]] = 0.7854  # Branch07 Angle
ob_leaves.location = (0.0, 0.0, 0.0)
ob_plane.location = (0.0, 0.0, 0.0)
_m = ob_plane.modifiers.new('GeometryNodes', 'NODES')
_m.node_group = ng_hair_on_face_nodes
ob_hair1.location = (0.0, 0.0, 0.0)
_m = ob_hair1.modifiers.new('GeometryNodes', 'NODES')
_m.node_group = ng_hair
_gi = [s.identifier for s in ng_hair.interface.items_tree if s.item_type == 'SOCKET' and s.in_out == 'INPUT']
_m[_gi[2]] = (1.0, 0.0, 0.0)  # Origin
ob_hair2.location = (0.0, 0.0, 0.0)
_m = ob_hair2.modifiers.new('GeometryNodes', 'NODES')
_m.node_group = ng_hair
_gi = [s.identifier for s in ng_hair.interface.items_tree if s.item_type == 'SOCKET' and s.in_out == 'INPUT']
_m[_gi[2]] = (2.0, 0.0, 10.0)  # Origin
ob_hair3.location = (0.0, 0.0, 0.0)
_m = ob_hair3.modifiers.new('GeometryNodes', 'NODES')
_m.node_group = ng_hair
_gi = [s.identifier for s in ng_hair.interface.items_tree if s.item_type == 'SOCKET' and s.in_out == 'INPUT']
_m[_gi[2]] = (3.0, 100.0, 0.0)  # Origin
ob_hair4.location = (0.0, 0.0, 0.0)
_m = ob_hair4.modifiers.new('GeometryNodes', 'NODES')
_m.node_group = ng_hair
_gi = [s.identifier for s in ng_hair.interface.items_tree if s.item_type == 'SOCKET' and s.in_out == 'INPUT']
_m[_gi[2]] = (4.0, 10.0, 0.0)  # Origin
ob_hair0.location = (0.0, 0.0, 0.0)
_m = ob_hair0.modifiers.new('GeometryNodes', 'NODES')
_m.node_group = ng_hair
ob_hair5.location = (0.0, 0.0, 0.0)
_m = ob_hair5.modifiers.new('GeometryNodes', 'NODES')
_m.node_group = ng_hair
_gi = [s.identifier for s in ng_hair.interface.items_tree if s.item_type == 'SOCKET' and s.in_out == 'INPUT']
_m[_gi[2]] = (100.0, 200.0, 0.0)  # Origin
ob_bezierbranch.location = (0.0, 0.0, 0.0)
_m = ob_bezierbranch.modifiers.new('GeometryNodes', 'NODES')
_m.node_group = ng_fractalself
_gi = [s.identifier for s in ng_fractalself.interface.items_tree if s.item_type == 'SOCKET' and s.in_out == 'INPUT']
_m[_gi[1]] = 5  # Branch Iterations
_m[_gi[3]] = 2.094  # Branch Angle

# ---- collection membership
col_collection.objects.link(ob_light)
col_collection.objects.link(ob_camera)
col_1.objects.link(ob_point_with_fractal_branches)
col_2.objects.link(ob_cube)
col_2_particles.objects.link(ob_leaves)
col_3.objects.link(ob_plane)
col_3_particles.objects.link(ob_hair1)
col_3_particles.objects.link(ob_hair2)
col_3_particles.objects.link(ob_hair3)
col_3_particles.objects.link(ob_hair4)
col_3_particles.objects.link(ob_hair0)
col_3_particles.objects.link(ob_hair5)
col_4.objects.link(ob_bezierbranch)
def _layer_coll(name, lc=None):
    lc = lc or bpy.context.view_layer.layer_collection
    for c in lc.children:
        if c.name == name: return c
        r = _layer_coll(name, c)
        if r: return r
_layer_coll('1').exclude = True
_layer_coll('2').exclude = True
_layer_coll('2-Particles').exclude = True
_layer_coll('3').exclude = True
_layer_coll('3-Particles').exclude = True

# ---- scene / render settings (as saved in the file)
scene.camera = ob_camera
scene.frame_start = 0; scene.frame_end = 119; scene.frame_set(0)
scene.render.engine = 'BLENDER_EEVEE_NEXT'
scene.cycles.sampling_pattern = 'TABULATED_SOBOL'
bpy.context.view_layer.update()

